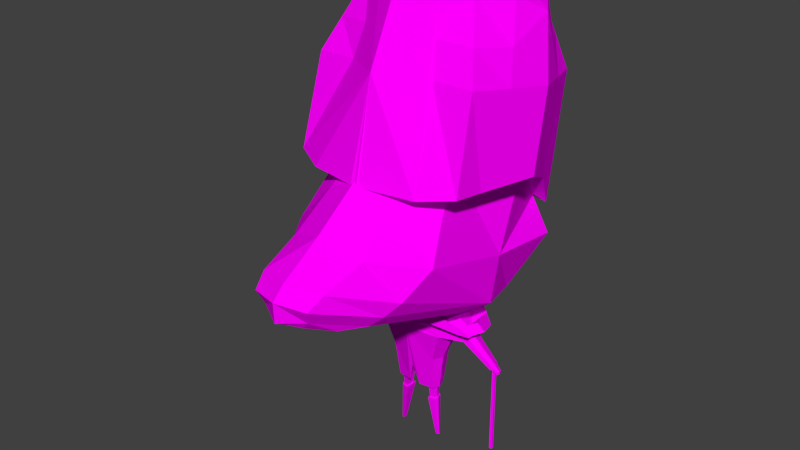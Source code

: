 # Source: nose1.blend  (saved by Blender 2.77.0; exported with 4.5.12 LTS)
import bpy
from mathutils import Matrix  # noqa: F401  (used for matrix-valued properties, if any)

bpy.ops.wm.read_factory_settings(use_empty=True)
scene = bpy.context.scene
scene.name = 'Scene'

# ---- collections
col_collection_1 = bpy.data.collections.new('Collection 1'); scene.collection.children.link(col_collection_1)

# ---- images (referenced by path relative to the original .blend; pixels are not part of the script)
import os
ASSET_DIR = os.environ.get("B2B_ASSET_DIR", "")  # directory of the original .blend (textures are referenced by path, not embedded)
HERE = os.path.dirname(os.path.abspath(__file__))  # packed textures are extracted next to this script under _unpacked/

def load_image(name, relpath, width, height, colorspace="sRGB"):
    """Load a texture the original file referenced (path relative to the .blend, or extracted next to this script)."""
    p = next((c for c in (os.path.join(HERE, relpath), os.path.join(ASSET_DIR, relpath)) if relpath and os.path.exists(c)), "")
    if p:
        img = bpy.data.images.load(p, check_existing=True)
        img.name = name
    else:  # same state as the original file: an image datablock whose file is absent (Cycles renders it pink)
        img = bpy.data.images.new(name, width, height)
        img.source = "FILE"
        img.filepath = "//" + (relpath or name)
    img.colorspace_settings.name = colorspace
    return img
img_ao = load_image('ao', '', 1024, 1024, 'sRGB')
img_colorpalette_jpg_001 = load_image('colorPalette.jpg.001', 'colorPalette.jpg', 1024, 1024, 'sRGB')

# ---- materials (node trees are filled in below, after node groups)
mat_material = bpy.data.materials.new('Material')
mat_material.alpha_threshold = 0.0
mat_material.roughness = 0.5
mat_material.line_color = (0.0, 0.0, 0.0, 1.0)

# ---- material node trees
mat_material.use_nodes = True; mat_material.node_tree.nodes.clear()
_N = mat_material.node_tree.nodes; _L = mat_material.node_tree.links
n0 = _N.new('ShaderNodeOutputMaterial'); n0.name = 'Material Output'; n0.location = (300, 300)
n1 = _N.new('ShaderNodeBsdfDiffuse'); n1.name = 'Diffuse BSDF'; n1.location = (10, 300)
n2 = _N.new('ShaderNodeTexImage'); n2.name = 'Image Texture.001'; n2.location = (706, 98)
n2.width = 140
n2.image = img_ao
n3 = _N.new('ShaderNodeTexImage'); n3.name = 'Image Texture'; n3.location = (335, 105)
n3.width = 140
n3.image = img_colorpalette_jpg_001
n4 = _N.new('ShaderNodeTexCoord'); n4.name = 'Texture Coordinate'; n4.location = (-143, 138)
_L.new(n1.outputs[0], n0.inputs[0])
_L.new(n4.outputs[2], n3.inputs[0])
_L.new(n3.outputs[0], n1.inputs[0])
n0.is_active_output = True

# ---- world
world_world = bpy.data.worlds.new('World'); scene.world = world_world
world_world.color = (0.05088, 0.05088, 0.05088)
world_world.use_sun_shadow = False
world_world.sun_shadow_jitter_overblur = 0.0
world_world.cycles.sampling_method = 'NONE'
world_world.cycles.sample_map_resolution = 256

# ---- meshes
me_cube = bpy.data.meshes.new('Cube')
me_cube.from_pydata([(-1.373, 0.913, 0.7769), (-1.35, 0.6443, 3.525), (0.8332, 1.135, 1.677), (0.05213, 0.7268, 3.731), (-1.585, 0.9568, 2.504), (-1.648, -0.06947, 0.7536), (-0.658, 1.217, 3.478), (0.5266, 1.081, 2.839), (-0.3063, 1.384, 1.643), (1.23, -0.0668, 1.648), (-0.3145, -0.07603, 1.663), (-0.5471, 1.35, 2.672), (-1.748, -0.1235, 2.526), (-0.3183, 1.01, 3.694), (0.4316, 1.171, 1.637), (-0.01025, 1.215, 2.756), (-0.9833, 1.091, 1.315), (-1.019, 0.9688, 3.591), (-0.8425, -0.105, 1.495), (-1.066, 1.153, 2.6), (-1.512, 0.2784, 3.535), (1.061, 0.7251, 1.626), (-1.511, 0.3505, 0.7635), (0.2458, 0.3819, 3.794), (-0.7012, 0.606, 4.017), (-0.3503, 0.6207, 1.627), (0.5554, 0.5454, 2.857), (-1.556, 0.4213, 2.535), (-0.2342, 0.5128, 3.941), (0.2477, 0.5401, 1.665), (-0.9209, 0.478, 1.216), (-1.113, 0.4611, 3.812), (-1.48, 0.8173, 2.972), (0.3152, 0.923, 3.236), (-0.5965, 1.291, 3.031), (-1.72, -0.1056, 3.017), (-0.1475, 1.124, 3.174), (-1.045, 1.071, 3.041), (-1.537, 0.3575, 2.987), (0.4175, 0.4726, 3.275), (1.616, 0.7488, 0.4105), (-0.7928, 0.7659, -0.2522), (0.3004, 0.7161, 1.8), (-1.324, 0.74, 0.8401), (-0.06895, 1.022, -0.07327), (1.059, 0.9989, 0.8705), (-1.304, 1.011, 0.3986), (-0.7182, 0.9799, 1.698), (-0.2403, 1.008, 0.5156), (0.7072, 0.8566, 1.372), (2.436, 0.3717, 0.6993), (1.451, 0.8756, 0.5651), (0.4764, 0.3417, 1.994), (1.67, 0.4943, 1.041), (1.048, 0.4177, 1.532), (2.232, 0.4335, 0.8477), (2.36, 0.3037, 0.5116), (1.701, 0.6067, 0.2795), (0.3464, 0.8264, -0.1093), (2.342, 0.2125, 0.4063), (2.471, 0.04607, 0.4489), (2.022, 0.4187, 0.2949), (1.327, 0.5647, 0.209), (-0.4549, 0.4172, -0.5526), (-0.07153, 0.5529, -0.4579), (2.19, 0.1541, 0.8433), (1.9, 0.3619, 0.6695), (1.294, 0.5133, 0.3521), (-0.1591, 0.1324, -1.268), (0.1485, 0.4492, -0.477), (-0.2605, 0.265, -1.124), (-0.01572, 0.353, -1.122), (0.1248, 0.2866, -1.123), (-0.1331, 0.2345, -1.265), (-0.03313, 0.2705, -1.264), (-0.00378, 0.1324, -1.268), (0.04785, 0.1323, -1.268), (0.02426, 0.2434, -1.265), (-0.06273, 0.2564, -2.404), (-0.0582, 0.2785, -2.403), (-0.04074, 0.2863, -2.403), (-0.03562, 0.2564, -2.404), (-0.02747, 0.2569, -2.404), (-0.03159, 0.281, -2.404), (-0.04004, 0.5279, -0.6791), (0.1908, 0.4191, -0.6953), (-0.4424, 0.385, -0.7571), (-0.07729, 0.7608, -0.625), (-0.238, 0.7039, -0.6647), (-0.06409, 0.7503, -0.7177), (0.01492, 0.7174, -0.633), (-0.2327, 0.6904, -0.7504), (0.03268, 0.7047, -0.7245), (0.01017, 0.1697, -1.824), (-0.02028, 0.1697, -1.824), (-0.0376, 0.2512, -1.822), (-0.003744, 0.2352, -1.823), (-0.1119, 0.1698, -1.824), (-0.09658, 0.23, -1.823), (-0.1795, 0.2404, -1.194), (-0.2186, 0.05382, -1.188), (0.05881, 0.2538, -1.194), (-0.02809, 0.2949, -1.193), (0.01651, 0.05378, -1.233), (0.09472, 0.05377, -1.188), (-0.2259, 0.2463, -1.336), (-0.02304, 0.3192, -1.334), (0.09337, 0.2642, -1.335), (-0.2186, 0.05382, -1.617), (-0.02809, 0.2949, -1.621), (0.09472, 0.05377, -1.617), (-0.1795, 0.2404, -1.622), (0.05881, 0.2538, -1.622), (-0.05086, 1.134, -0.9821), (0.004629, 1.108, -0.986), (-0.1506, 1.107, -0.9517), (-0.1475, 1.1, -1.001), (-0.00555, 1.115, -0.9335), (-0.05842, 1.14, -0.9289), (-0.05445, 1.142, -0.9861), (-0.05206, 1.212, -1.034), (-0.05667, 1.215, -1.001), (-0.1128, 1.195, -1.015), (-0.02445, 1.2, -1.004), (-0.111, 1.191, -1.045), (-0.01824, 1.196, -1.036), (-0.1286, 1.122, -0.9635), (-0.01317, 1.123, -0.989), (-0.1264, 1.117, -1.0), (-0.02074, 1.128, -0.9499), (-0.06008, 1.147, -0.9465), (-0.1213, 0.2402, -1.822), (-0.06644, 0.2845, -2.402), (-0.07308, 0.2521, -2.403), (-0.04085, 0.296, -2.402), (-0.03334, 0.252, -2.403), (-0.02013, 0.252, -2.403), (-0.02617, 0.2873, -2.402), (0.01475, 0.2479, -1.822), (-0.009491, 0.1519, -1.824), (-0.1438, 0.152, -1.824), (0.03515, 0.1519, -1.824), (-0.03487, 0.2713, -1.821), (-0.4498, 0.4041, -0.6357), (0.1657, 0.437, -0.5657), (-0.2359, 0.6984, -0.6996), (0.02214, 0.7122, -0.6702), (-0.001411, 1.112, -0.9549), (-0.1493, 1.104, -0.9717), (-0.05479, 1.214, -1.015), (-0.1121, 1.193, -1.028), (-0.02192, 1.198, -1.017), (-0.01766, 1.126, -0.9658), (-0.1277, 1.12, -0.9783), (-0.05631, 0.6784, -0.7052), (0.08384, 0.6123, -0.7151), (-0.3082, 0.6111, -0.6285), (-0.3005, 0.5916, -0.7526), (0.05813, 0.6306, -0.5825), (-0.07542, 0.6935, -0.5709), (0.06858, 0.6232, -0.6364), (-0.3051, 0.6032, -0.6789), (-0.6891, 0.3834, -0.3766), (0.3443, 0.4383, -0.247), (-0.6803, 0.361, -0.5189), (-0.04232, 0.9718, -0.5005), (-0.3175, 0.8744, -0.5685), (0.1156, 0.8975, -0.5142), (-0.4076, 0.7552, -0.6282), (-0.4377, 0.7156, -0.5064), (0.1896, 0.7489, -0.4278), (0.3738, 0.4173, -0.399), (0.1791, 0.8887, -0.5189), (0.2075, 0.7362, -0.5201), (-0.4743, 0.702, -0.5928), (-0.03913, 0.8566, -0.4079), (-1.373, -0.9627, 0.7769), (-1.35, -0.6939, 3.525), (0.8332, -1.185, 1.677), (0.05213, -0.7764, 3.731), (-1.685, -0.0248, 3.597), (-1.585, -1.006, 2.504), (-1.648, 0.01987, 0.7536), (-0.658, -1.266, 3.478), (0.5266, -1.13, 2.839), (-0.3063, -1.434, 1.643), (0.4265, -0.0248, 3.916), (1.23, 0.01719, 1.648), (-0.6776, -0.0248, 4.079), (-0.3145, 0.02642, 1.663), (0.9099, -0.0248, 2.914), (-0.5471, -1.4, 2.672), (-1.748, 0.07389, 2.526), (-0.3183, -1.06, 3.694), (0.4316, -1.221, 1.637), (-0.1344, -0.0248, 4.056), (0.2133, -0.0248, 1.733), (-0.01025, -1.265, 2.756), (-0.9833, -1.14, 1.315), (-1.019, -1.018, 3.591), (-1.19, -0.0248, 3.897), (-0.8425, 0.05535, 1.495), (-1.066, -1.203, 2.6), (-1.512, -0.328, 3.535), (1.061, -0.7747, 1.626), (-1.511, -0.4001, 0.7635), (0.2458, -0.4315, 3.794), (-0.7012, -0.6556, 4.017), (-0.3503, -0.6703, 1.627), (0.5554, -0.595, 2.857), (-1.556, -0.4709, 2.535), (-0.2342, -0.5624, 3.941), (0.2477, -0.5897, 1.665), (-0.9209, -0.5276, 1.216), (-1.113, -0.5107, 3.812), (-1.48, -0.8669, 2.972), (0.3152, -0.9726, 3.236), (0.6946, -0.0248, 3.36), (-0.5965, -1.34, 3.031), (-1.72, 0.05599, 3.017), (-0.1475, -1.174, 3.174), (-1.045, -1.121, 3.041), (-1.537, -0.4071, 2.987), (0.4175, -0.5222, 3.275), (1.616, -0.7984, 0.4105), (-0.7928, -0.8155, -0.2522), (0.3004, -0.7657, 1.8), (-1.324, -0.7896, 0.8401), (2.559, -0.0248, 0.7358), (-0.06895, -1.072, -0.07327), (1.059, -1.048, 0.8705), (-0.9806, -0.0248, -0.504), (-1.304, -1.061, 0.3986), (0.5165, -0.0248, 2.127), (-0.7182, -1.03, 1.698), (-1.659, -0.0248, 0.8083), (-0.2403, -1.058, 0.5156), (-1.317, -0.0248, 0.4132), (1.827, -0.0248, 1.253), (-0.6813, -0.0248, 1.678), (0.7072, -0.9062, 1.372), (2.436, -0.4213, 0.6993), (1.451, -0.9252, 0.5651), (0.4764, -0.3913, 1.994), (1.67, -0.5439, 1.041), (2.384, -0.0248, 0.9011), (1.117, -0.0248, 1.771), (1.048, -0.4673, 1.532), (2.232, -0.4831, 0.8477), (2.36, -0.3533, 0.5116), (2.546, -0.0248, 0.4665), (1.701, -0.6563, 0.2795), (0.3464, -0.876, -0.1093), (0.5173, -0.0248, -0.05784), (2.342, -0.2621, 0.4063), (2.471, -0.09568, 0.4489), (2.022, -0.4683, 0.2949), (1.327, -0.6143, 0.209), (-0.4549, -0.4668, -0.5526), (-0.07153, -0.6025, -0.4579), (2.19, -0.2037, 0.8433), (2.306, -0.0248, 0.9103), (1.9, -0.4115, 0.6695), (1.294, -0.5629, 0.3521), (1.369, -0.0248, 0.3907), (-0.5542, -0.0248, -0.6781), (-0.1591, -0.182, -1.268), (0.2392, -0.0248, -0.5842), (0.1485, -0.4988, -0.477), (-0.3236, -0.0248, -1.107), (-0.2605, -0.3146, -1.124), (-0.01572, -0.4026, -1.122), (0.03679, -0.0248, -1.199), (0.183, -0.0248, -1.107), (0.1248, -0.3362, -1.123), (-0.1331, -0.2841, -1.265), (-0.03313, -0.3201, -1.264), (-0.00378, -0.182, -1.268), (0.04785, -0.1819, -1.268), (0.02426, -0.293, -1.265), (-0.06273, -0.306, -2.404), (-0.0582, -0.3281, -2.403), (-0.04074, -0.3359, -2.403), (-0.03562, -0.306, -2.404), (-0.02747, -0.3065, -2.404), (-0.03159, -0.3306, -2.404), (-0.04004, -0.5776, -0.6791), (0.1908, -0.4687, -0.6953), (0.2861, -0.0248, -0.6633), (-0.4424, -0.4346, -0.7571), (-0.5465, -0.0248, -0.8558), (-0.07729, -0.8104, -0.625), (-0.238, -0.7535, -0.6647), (-0.06409, -0.8, -0.7177), (0.01492, -0.767, -0.633), (-0.2327, -0.74, -0.7504), (0.03268, -0.7543, -0.7245), (0.01017, -0.2193, -1.824), (-0.02028, -0.2193, -1.824), (-0.0376, -0.3008, -1.822), (-0.003744, -0.2848, -1.823), (-0.1119, -0.2194, -1.824), (-0.09658, -0.2796, -1.823), (-0.1795, -0.29, -1.194), (-0.2186, -0.1034, -1.188), (0.05881, -0.3034, -1.194), (-0.02809, -0.3445, -1.193), (0.01651, -0.1034, -1.233), (0.09472, -0.1034, -1.188), (-0.2781, -0.0248, -1.322), (-0.2259, -0.2959, -1.336), (-0.02304, -0.3688, -1.334), (0.1416, -0.0248, -1.322), (0.09337, -0.3138, -1.335), (-0.2186, -0.1034, -1.617), (-0.02809, -0.3445, -1.621), (0.09472, -0.1034, -1.617), (-0.1795, -0.29, -1.622), (0.05881, -0.3034, -1.622), (-0.05086, -1.184, -0.9821), (0.004629, -1.158, -0.986), (-0.1506, -1.157, -0.9517), (-0.1475, -1.149, -1.001), (-0.00555, -1.165, -0.9335), (-0.05842, -1.19, -0.9289), (-0.05445, -1.192, -0.9861), (-0.05206, -1.261, -1.034), (-0.05667, -1.265, -1.001), (-0.1128, -1.245, -1.015), (-0.02445, -1.25, -1.004), (-0.111, -1.24, -1.045), (-0.01824, -1.245, -1.036), (-0.1286, -1.172, -0.9635), (-0.01317, -1.172, -0.989), (-0.1264, -1.166, -1.0), (-0.02074, -1.178, -0.9499), (-0.06008, -1.196, -0.9465), (-0.1213, -0.2898, -1.822), (-0.06644, -0.3341, -2.402), (-0.07308, -0.3017, -2.403), (-0.04085, -0.3456, -2.402), (-0.03334, -0.3016, -2.403), (-0.02013, -0.3016, -2.403), (-0.02617, -0.3369, -2.402), (0.01475, -0.2975, -1.822), (-0.009491, -0.2015, -1.824), (-0.1438, -0.2016, -1.824), (0.03515, -0.2015, -1.824), (-0.03487, -0.3209, -1.821), (0.2582, -0.0248, -0.6163), (-0.4498, -0.4537, -0.6357), (0.1657, -0.4866, -0.5657), (-0.5511, -0.0248, -0.7503), (-0.2359, -0.748, -0.6996), (0.02214, -0.7618, -0.6702), (-0.001411, -1.162, -0.9549), (-0.1493, -1.154, -0.9717), (-0.05479, -1.263, -1.015), (-0.1121, -1.243, -1.028), (-0.02192, -1.248, -1.017), (-0.01766, -1.175, -0.9658), (-0.1277, -1.17, -0.9783), (-0.05631, -0.728, -0.7052), (0.08384, -0.6619, -0.7151), (-0.3082, -0.6607, -0.6285), (-0.3005, -0.6412, -0.7526), (0.05813, -0.6802, -0.5825), (-0.07542, -0.7431, -0.5709), (0.06858, -0.6728, -0.6364), (-0.3051, -0.6528, -0.6789), (-0.8591, -0.0248, -0.5915), (-0.6891, -0.433, -0.3766), (0.4996, -0.0248, -0.3475), (0.3443, -0.4879, -0.247), (0.5323, -0.0248, -0.4856), (-0.6803, -0.4106, -0.5189), (-0.04232, -1.021, -0.5005), (-0.3175, -0.924, -0.5685), (0.1156, -0.9471, -0.5142), (-0.4076, -0.8048, -0.6282), (-0.4377, -0.7652, -0.5064), (0.1896, -0.7985, -0.4278), (0.3738, -0.4669, -0.399), (-0.8537, -0.0248, -0.7152), (0.1791, -0.9383, -0.5189), (0.2075, -0.7858, -0.5201), (-0.4743, -0.7516, -0.5928), (-0.03913, -0.9062, -0.4079), (0.1522, 1.267, -2.013), (-0.09287, 1.1, -0.9426), (0.1501, 1.304, -2.01), (-0.09503, 1.137, -0.9399), (0.1892, 1.269, -2.009), (-0.05595, 1.101, -0.9382), (0.187, 1.306, -2.006), (-0.0581, 1.139, -0.9355)], [], [(27, 4, 0), (7, 2, 14), (29, 14, 2), (31, 17, 1), (13, 6, 24), (16, 8, 25), (190, 9, 21), (217, 190, 26), (19, 11, 8), (34, 11, 19), (33, 7, 15), (32, 4, 27), (34, 36, 15), (3, 13, 28), (25, 8, 14), (15, 14, 8), (32, 37, 19), (4, 19, 16), (0, 16, 30), (24, 6, 17), (188, 24, 31), (22, 30, 18), (10, 25, 29), (23, 28, 195), (38, 27, 12), (33, 39, 26), (26, 21, 2), (18, 30, 25), (28, 24, 188), (200, 31, 20), (29, 21, 9), (12, 27, 22), (3, 23, 39), (20, 38, 35), (1, 17, 37), (6, 13, 36), (1, 32, 38), (3, 33, 36), (6, 34, 37), (23, 186, 217), (237, 235, 43), (48, 44, 41), (48, 46, 43), (49, 48, 42), (51, 44, 45), (237, 46, 41), (55, 53, 238), (52, 233, 246), (239, 233, 52), (43, 235, 239), (58, 69, 64), (40, 50, 56), (54, 246, 238), (45, 49, 54), (42, 52, 54), (50, 55, 245), (40, 51, 55), (51, 45, 53), (253, 267, 69), (40, 57, 58), (228, 250, 56), (56, 250, 60), (56, 59, 61), (62, 67, 58), (57, 61, 62), (84, 71, 70), (65, 264, 66), (60, 261, 65), (59, 65, 66), (61, 66, 67), (67, 264, 253), (85, 72, 71), (231, 41, 63), (41, 44, 64), (102, 101, 77), (99, 73, 68), (288, 273, 72), (290, 86, 70), (93, 141, 138), (82, 136, 135), (103, 100, 68), (102, 74, 73), (103, 75, 76), (101, 104, 76), (81, 78, 79), (81, 80, 83), (97, 98, 131), (78, 81, 135), (80, 134, 137), (97, 140, 139), (352, 143, 86), (349, 288, 85), (87, 165, 167), (154, 89, 92), (77, 76, 93), (75, 68, 97), (160, 155, 92), (154, 157, 91), (265, 63, 162), (87, 88, 166), (148, 115, 126), (118, 130, 126), (114, 127, 152), (113, 119, 127), (118, 117, 129), (113, 116, 128), (100, 269, 309), (101, 102, 109), (272, 269, 100), (99, 100, 108), (107, 312, 110), (106, 109, 111), (105, 111, 108), (106, 107, 112), (70, 105, 309), (99, 111, 109), (72, 273, 312), (71, 106, 105), (71, 72, 107), (101, 112, 110), (87, 118, 115), (87, 90, 117), (92, 114, 147), (89, 91, 116), (89, 113, 114), (145, 88, 115), (153, 126, 122), (119, 120, 125), (151, 125, 120), (150, 149, 120), (119, 128, 124), (127, 125, 151), (130, 129, 123), (130, 121, 122), (75, 94, 93), (74, 95, 98), (73, 98, 97), (74, 77, 96), (142, 138, 137), (131, 132, 133), (142, 134, 132), (139, 135, 136), (138, 141, 136), (139, 140, 133), (96, 138, 142), (78, 133, 132), (93, 94, 139), (82, 83, 137), (79, 132, 134), (98, 95, 142), (152, 151, 123), (122, 121, 149), (123, 151, 149), (128, 153, 150), (91, 145, 148), (146, 147, 117), (147, 152, 129), (116, 148, 153), (143, 164, 174), (161, 145, 91), (352, 383, 164), (144, 160, 173), (143, 161, 157), (349, 144, 171), (64, 159, 156), (64, 69, 158), (84, 86, 157), (144, 85, 155), (84, 154, 155), (267, 372, 163), (169, 166, 168), (175, 170, 167), (175, 165, 166), (170, 173, 172), (372, 374, 171), (370, 162, 164), (171, 173, 170), (164, 162, 169), (63, 156, 169), (90, 167, 172), (69, 163, 170), (159, 175, 169), (88, 145, 168), (146, 172, 173), (158, 170, 175), (161, 174, 168), (210, 205, 176), (194, 178, 184), (212, 204, 178), (214, 203, 177), (207, 183, 193), (208, 185, 198), (204, 187, 190), (209, 190, 217), (202, 198, 185), (202, 191, 218), (197, 184, 216), (210, 181, 215), (218, 191, 197), (211, 193, 179), (208, 212, 194), (185, 194, 197), (215, 181, 202), (181, 176, 198), (213, 198, 176), (207, 214, 199), (188, 200, 214), (201, 213, 205), (189, 196, 212), (195, 211, 206), (192, 210, 222), (216, 184, 209), (178, 204, 209), (201, 189, 208), (188, 207, 211), (200, 180, 203), (187, 204, 212), (192, 182, 205), (179, 216, 223), (219, 222, 203), (177, 215, 221), (183, 218, 220), (222, 215, 177), (220, 216, 179), (221, 218, 183), (206, 223, 217), (237, 232, 227), (236, 232, 225), (227, 232, 236), (236, 230, 240), (229, 224, 242), (225, 232, 237), (248, 245, 238), (246, 233, 243), (243, 239, 226), (239, 235, 227), (259, 268, 252), (224, 251, 249), (238, 246, 247), (230, 244, 247), (247, 243, 226), (241, 228, 245), (224, 241, 248), (242, 248, 244), (268, 267, 253), (252, 251, 224), (249, 250, 228), (249, 254, 255), (256, 254, 249), (257, 252, 263), (257, 256, 251), (270, 271, 286), (264, 261, 260), (260, 261, 255), (262, 260, 254), (263, 262, 256), (253, 264, 263), (271, 274, 287), (231, 265, 258), (225, 258, 259), (306, 276, 279), (266, 275, 303), (274, 273, 288), (290, 269, 270), (344, 347, 297), (341, 342, 284), (307, 277, 266), (275, 276, 306), (278, 277, 307), (305, 279, 278), (281, 280, 283), (283, 284, 285), (301, 346, 337), (280, 339, 341), (343, 340, 282), (345, 346, 301), (352, 290, 289), (287, 288, 349), (378, 376, 291), (296, 293, 362), (279, 300, 297), (277, 298, 301), (368, 354, 296), (362, 293, 295), (265, 370, 371), (291, 376, 377), (356, 361, 332), (332, 336, 324), (360, 333, 320), (333, 325, 319), (324, 336, 335), (319, 325, 334), (304, 314, 309), (305, 318, 315), (272, 307, 304), (303, 317, 314), (313, 318, 316), (317, 315, 311), (314, 317, 310), (311, 315, 318), (309, 310, 270), (315, 317, 303), (274, 313, 312), (310, 311, 271), (271, 311, 313), (316, 318, 305), (321, 324, 291), (291, 324, 323), (355, 320, 296), (293, 319, 322), (320, 319, 293), (353, 356, 321), (361, 358, 328), (331, 326, 325), (326, 331, 359), (358, 330, 326), (325, 326, 330), (359, 331, 333), (336, 327, 329), (328, 327, 336), (297, 298, 277), (302, 299, 276), (301, 302, 275), (276, 299, 300), (348, 340, 343), (339, 338, 337), (338, 340, 348), (342, 341, 345), (344, 343, 342), (345, 341, 339), (348, 344, 300), (338, 339, 280), (297, 347, 345), (284, 342, 343), (340, 338, 281), (302, 337, 348), (329, 359, 360), (328, 358, 357), (357, 359, 329), (334, 330, 358), (295, 322, 356), (323, 355, 354), (335, 360, 355), (322, 334, 361), (386, 375, 350), (295, 353, 369), (375, 383, 352), (351, 382, 385), (365, 369, 350), (349, 374, 382), (364, 367, 259), (259, 367, 366), (286, 362, 365), (351, 368, 363), (363, 362, 286), (373, 372, 267), (379, 377, 380), (387, 376, 378), (377, 376, 387), (381, 378, 384), (382, 374, 372), (370, 383, 375), (381, 385, 382), (375, 386, 380), (258, 371, 380), (384, 378, 294), (381, 373, 268), (380, 387, 367), (292, 377, 379), (385, 384, 354), (387, 381, 366), (379, 386, 369), (391, 390, 388), (395, 394, 390), (395, 393, 392), (393, 389, 388), (388, 390, 394), (395, 391, 389), (22, 27, 0), (15, 7, 14), (21, 29, 2), (20, 31, 1), (28, 13, 24), (30, 16, 25), (26, 190, 21), (39, 217, 26), (16, 19, 8), (37, 34, 19), (36, 33, 15), (38, 32, 27), (11, 34, 15), (23, 3, 28), (29, 25, 14), (11, 15, 8), (4, 32, 19), (0, 4, 16), (22, 0, 30), (31, 24, 17), (200, 188, 31), (5, 22, 18), (196, 10, 29), (186, 23, 195), (35, 38, 12), (7, 33, 26), (7, 26, 2), (10, 18, 25), (195, 28, 188), (180, 200, 20), (196, 29, 9), (5, 12, 22), (33, 3, 39), (180, 20, 35), (32, 1, 37), (34, 6, 36), (20, 1, 38), (13, 3, 36), (17, 6, 37), (39, 23, 217), (46, 237, 43), (46, 48, 41), (47, 48, 43), (47, 42, 48), (49, 45, 48), (48, 45, 44), (51, 40, 44), (231, 237, 41), (245, 55, 238), (54, 52, 246), (52, 42, 239), (47, 239, 42), (47, 43, 239), (44, 58, 64), (57, 40, 56), (53, 54, 238), (53, 45, 54), (49, 42, 54), (228, 50, 245), (50, 40, 55), (55, 51, 53), (58, 253, 69), (44, 40, 58), (50, 228, 56), (59, 56, 60), (57, 56, 61), (58, 57, 62), (86, 84, 70), (67, 66, 264), (65, 261, 264), (59, 60, 65), (61, 59, 66), (62, 61, 67), (58, 67, 253), (84, 85, 71), (265, 231, 63), (63, 41, 64), (74, 102, 77), (100, 99, 68), (85, 288, 72), (269, 290, 70), (96, 93, 138), (81, 82, 135), (75, 103, 68), (99, 102, 73), (104, 103, 76), (77, 101, 76), (80, 81, 79), (82, 81, 83), (140, 97, 131), (133, 78, 135), (83, 80, 137), (94, 97, 139), (290, 352, 86), (144, 349, 85), (90, 87, 167), (155, 154, 92), (96, 77, 93), (94, 75, 97), (146, 160, 92), (89, 154, 91), (370, 265, 162), (165, 87, 166), (153, 148, 126), (115, 118, 126), (147, 114, 152), (114, 113, 127), (130, 118, 129), (119, 113, 128), (108, 100, 309), (112, 101, 109), (103, 272, 100), (111, 99, 108), (112, 107, 110), (105, 106, 111), (309, 105, 108), (109, 106, 112), (269, 70, 309), (102, 99, 109), (107, 72, 312), (70, 71, 105), (106, 71, 107), (104, 101, 110), (88, 87, 115), (118, 87, 117), (146, 92, 147), (113, 89, 116), (92, 89, 114), (148, 145, 115), (150, 153, 122), (127, 119, 125), (149, 151, 120), (124, 150, 120), (120, 119, 124), (152, 127, 151), (121, 130, 123), (126, 130, 122), (76, 75, 93), (73, 74, 98), (68, 73, 97), (95, 74, 96), (134, 142, 137), (140, 131, 133), (131, 142, 132), (141, 139, 136), (137, 138, 136), (135, 139, 133), (95, 96, 142), (79, 78, 132), (141, 93, 139), (136, 82, 137), (80, 79, 134), (131, 98, 142), (129, 152, 123), (150, 122, 149), (121, 123, 149), (124, 128, 150), (116, 91, 148), (90, 146, 117), (117, 147, 129), (128, 116, 153), (161, 143, 174), (157, 161, 91), (143, 352, 164), (171, 144, 173), (86, 143, 157), (374, 349, 171), (63, 64, 156), (159, 64, 158), (154, 84, 157), (160, 144, 155), (85, 84, 155), (69, 267, 163), (174, 169, 168), (165, 175, 167), (169, 175, 166), (167, 170, 172), (163, 372, 171), (383, 370, 164), (163, 171, 170), (174, 164, 169), (162, 63, 169), (146, 90, 172), (158, 69, 170), (156, 159, 169), (166, 88, 168), (160, 146, 173), (159, 158, 175), (145, 161, 168), (181, 210, 176), (197, 194, 184), (194, 212, 178), (199, 214, 177), (211, 207, 193), (213, 208, 198), (209, 204, 190), (223, 209, 217), (191, 202, 185), (221, 202, 218), (220, 197, 216), (222, 210, 215), (220, 218, 197), (206, 211, 179), (185, 208, 194), (191, 185, 197), (221, 215, 202), (202, 181, 198), (205, 213, 176), (183, 207, 199), (207, 188, 214), (182, 201, 205), (208, 189, 212), (186, 195, 206), (219, 192, 222), (223, 216, 209), (184, 178, 209), (213, 201, 208), (195, 188, 211), (214, 200, 203), (196, 187, 212), (210, 192, 205), (206, 179, 223), (180, 219, 203), (199, 177, 221), (193, 183, 220), (203, 222, 177), (193, 220, 179), (199, 221, 183), (186, 206, 217), (235, 237, 227), (229, 236, 225), (234, 227, 236), (240, 226, 236), (234, 236, 226), (242, 230, 229), (236, 229, 230), (231, 225, 237), (244, 248, 238), (247, 246, 243), (234, 226, 239), (243, 233, 239), (234, 239, 227), (229, 259, 252), (241, 224, 249), (244, 238, 247), (240, 230, 247), (240, 247, 226), (248, 241, 245), (242, 224, 248), (230, 242, 244), (252, 268, 253), (229, 252, 224), (241, 249, 228), (250, 249, 255), (251, 256, 249), (252, 257, 251), (289, 270, 286), (260, 262, 264), (263, 264, 262), (254, 260, 255), (256, 262, 254), (257, 263, 256), (252, 253, 263), (286, 271, 287), (225, 231, 258), (229, 225, 259), (305, 306, 279), (304, 266, 303), (287, 274, 288), (289, 290, 270), (300, 344, 297), (283, 341, 284), (304, 307, 266), (303, 275, 306), (308, 278, 307), (308, 305, 278), (282, 281, 283), (282, 283, 285), (302, 301, 337), (283, 280, 341), (285, 343, 282), (298, 345, 301), (350, 352, 289), (351, 287, 349), (294, 378, 291), (363, 296, 362), (278, 279, 297), (266, 277, 301), (363, 368, 296), (365, 362, 295), (258, 265, 371), (292, 291, 377), (321, 356, 332), (321, 332, 324), (355, 360, 320), (320, 333, 319), (323, 324, 335), (322, 319, 334), (269, 304, 309), (306, 305, 315), (269, 272, 304), (304, 303, 314), (312, 313, 316), (310, 317, 311), (309, 314, 310), (313, 311, 318), (269, 309, 270), (306, 315, 303), (273, 274, 312), (270, 310, 271), (274, 271, 313), (308, 316, 305), (292, 321, 291), (294, 291, 323), (354, 355, 296), (295, 293, 322), (296, 320, 293), (292, 353, 321), (332, 361, 328), (333, 331, 325), (357, 326, 359), (357, 358, 326), (334, 325, 330), (360, 359, 333), (335, 336, 329), (332, 328, 336), (278, 297, 277), (275, 302, 276), (266, 301, 275), (279, 276, 300), (344, 348, 343), (346, 339, 337), (337, 338, 348), (347, 342, 345), (347, 344, 342), (346, 345, 339), (299, 348, 300), (281, 338, 280), (298, 297, 345), (285, 284, 343), (282, 340, 281), (299, 302, 348), (335, 329, 360), (327, 328, 357), (327, 357, 329), (361, 334, 358), (353, 295, 356), (294, 323, 354), (323, 335, 355), (356, 322, 361), (369, 386, 350), (365, 295, 369), (350, 375, 352), (368, 351, 385), (289, 365, 350), (351, 349, 382), (258, 364, 259), (268, 259, 366), (289, 286, 365), (287, 351, 363), (287, 363, 286), (268, 373, 267), (386, 379, 380), (381, 387, 378), (380, 377, 387), (385, 381, 384), (373, 382, 372), (371, 370, 375), (373, 381, 382), (371, 375, 380), (364, 258, 380), (354, 384, 294), (366, 381, 268), (364, 380, 367), (353, 292, 379), (368, 385, 354), (367, 387, 366), (353, 379, 369), (389, 391, 388), (391, 395, 390), (394, 395, 392), (392, 393, 388), (392, 388, 394), (393, 395, 389)])
_uv = me_cube.uv_layers.new(name='UVMap')
_uv.uv.foreach_set('vector', [0.9822, 0.02921, 0.9809, 0.02932, 0.981, 0.02223, 0.9882, 0.03105, 0.9882, 0.03706, 0.9867, 0.03643, 0.9851, 0.02682, 0.9834, 0.02655, 0.9837, 0.02355, 0.9805, 0.009134, 0.9814, 0.0105, 0.9801, 0.01051, 0.9901, 0.0241, 0.989, 0.02447, 0.9906, 0.02192, 0.9834, 0.03253, 0.9828, 0.02955, 0.9848, 0.02955, 0.9939, 0.02924, 0.9939, 0.03547, 0.9921, 0.03562, 0.9938, 0.02696, 0.9939, 0.02924, 0.9921, 0.02905, 0.9812, 0.01513, 0.9828, 0.01504, 0.9828, 0.01998, 0.9827, 0.01336, 0.9828, 0.01504, 0.9812, 0.01513, 0.9911, 0.02714, 0.9908, 0.02925, 0.9897, 0.02869, 0.9814, 0.03135, 0.9809, 0.02932, 0.9822, 0.02921, 0.9887, 0.0265, 0.9899, 0.02664, 0.9897, 0.02869, 0.9914, 0.02451, 0.9901, 0.0241, 0.9915, 0.02304, 0.9848, 0.02955, 0.9828, 0.02955, 0.9834, 0.02655, 0.9897, 0.02869, 0.9898, 0.03412, 0.9883, 0.03299, 0.9798, 0.01312, 0.9813, 0.01307, 0.9812, 0.01513, 0.9796, 0.01521, 0.9812, 0.01513, 0.9808, 0.02054, 0.9837, 0.03548, 0.9834, 0.03253, 0.9851, 0.03227, 0.9818, 0.008388, 0.9826, 0.01126, 0.9814, 0.0105, 0.981, 0.007595, 0.9818, 0.008388, 0.9805, 0.009134, 0.9852, 0.03498, 0.9851, 0.03227, 0.9867, 0.03202, 0.9867, 0.02955, 0.9848, 0.02955, 0.9851, 0.02682, 0.9925, 0.02448, 0.9915, 0.02304, 0.9929, 0.02249, 0.9791, 0.01273, 0.979, 0.01478, 0.9777, 0.01443, 0.9911, 0.02714, 0.9923, 0.02702, 0.9921, 0.02905, 0.9921, 0.02905, 0.9921, 0.03562, 0.991, 0.03546, 0.9867, 0.03202, 0.9851, 0.03227, 0.9848, 0.02955, 0.9915, 0.02304, 0.9906, 0.02192, 0.9922, 0.02141, 0.9796, 0.008284, 0.9805, 0.009134, 0.9792, 0.01019, 0.9851, 0.02682, 0.9852, 0.02406, 0.9867, 0.02233, 0.9777, 0.01443, 0.979, 0.01478, 0.9787, 0.02069, 0.9914, 0.02451, 0.9925, 0.02448, 0.9923, 0.02702, 0.9792, 0.01019, 0.9791, 0.01273, 0.978, 0.01224, 0.9801, 0.01051, 0.9814, 0.0105, 0.9813, 0.01307, 0.989, 0.02447, 0.9901, 0.0241, 0.9899, 0.02664, 0.9801, 0.01051, 0.9798, 0.01312, 0.9791, 0.01273, 0.9914, 0.02451, 0.9911, 0.02714, 0.9899, 0.02664, 0.9826, 0.01126, 0.9827, 0.01336, 0.9813, 0.01307, 0.9925, 0.02448, 0.9936, 0.02411, 0.9938, 0.02696, 0.6332, 0.6345, 0.6331, 0.6357, 0.6325, 0.6353, 0.6333, 0.6295, 0.6338, 0.6295, 0.6338, 0.6304, 0.6333, 0.6295, 0.6333, 0.6309, 0.6326, 0.6307, 0.6328, 0.6281, 0.6333, 0.6295, 0.6324, 0.6285, 0.6335, 0.6274, 0.6338, 0.6295, 0.6333, 0.6278, 0.6332, 0.6345, 0.6324, 0.6343, 0.6327, 0.6333, 0.6344, 0.6332, 0.6343, 0.6327, 0.6347, 0.6326, 0.6344, 0.6311, 0.6347, 0.631, 0.6347, 0.6317, 0.6355, 0.6352, 0.6355, 0.6368, 0.6352, 0.6367, 0.6349, 0.6342, 0.6355, 0.6339, 0.6355, 0.6352, 0.6315, 0.6323, 0.6312, 0.632, 0.6313, 0.6317, 0.6337, 0.6272, 0.6336, 0.6262, 0.6337, 0.6263, 0.6343, 0.6319, 0.6347, 0.6317, 0.6347, 0.6326, 0.6338, 0.6326, 0.6339, 0.6318, 0.6343, 0.6319, 0.6341, 0.6312, 0.6344, 0.6311, 0.6343, 0.6319, 0.6344, 0.6335, 0.6344, 0.6332, 0.6347, 0.6333, 0.6337, 0.6272, 0.6335, 0.6274, 0.6334, 0.6264, 0.6335, 0.6274, 0.6333, 0.6278, 0.6332, 0.627, 0.6309, 0.6327, 0.6309, 0.6322, 0.6312, 0.632, 0.6317, 0.634, 0.6315, 0.6341, 0.6315, 0.6323, 0.6347, 0.6336, 0.6347, 0.6338, 0.6344, 0.6337, 0.6359, 0.6364, 0.6359, 0.637, 0.6358, 0.6367, 0.6337, 0.6263, 0.6338, 0.6263, 0.6338, 0.6268, 0.6335, 0.6322, 0.6336, 0.6322, 0.6336, 0.6335, 0.6315, 0.6341, 0.6314, 0.6345, 0.6315, 0.6336, 0.6652, 0.55, 0.6625, 0.5464, 0.6639, 0.5437, 0.6313, 0.635, 0.6311, 0.6339, 0.6314, 0.6345, 0.6358, 0.6288, 0.6358, 0.6282, 0.6359, 0.6283, 0.6333, 0.631, 0.6336, 0.6309, 0.6336, 0.6313, 0.6333, 0.6314, 0.6336, 0.6313, 0.6336, 0.6322, 0.6314, 0.6336, 0.6311, 0.6339, 0.6309, 0.6327, 0.664, 0.5525, 0.6615, 0.5476, 0.6625, 0.5464, 0.6333, 0.6332, 0.6327, 0.6333, 0.6329, 0.6329, 0.6314, 0.6309, 0.6317, 0.6318, 0.6313, 0.6317, 0.6612, 0.5394, 0.6608, 0.5391, 0.6611, 0.5388, 0.6617, 0.5395, 0.6616, 0.5391, 0.6619, 0.5388, 0.6603, 0.5558, 0.659, 0.5492, 0.6615, 0.5476, 0.6673, 0.5394, 0.6673, 0.5459, 0.6639, 0.5437, 0.9775, 0.02648, 0.977, 0.02525, 0.9794, 0.02625, 0.9792, 0.02489, 0.9791, 0.02525, 0.9791, 0.0246, 0.6614, 0.5369, 0.6628, 0.539, 0.6619, 0.5388, 0.6612, 0.5394, 0.6613, 0.539, 0.6616, 0.5391, 0.6614, 0.5369, 0.6613, 0.5382, 0.6611, 0.5381, 0.6608, 0.5391, 0.6603, 0.537, 0.6611, 0.5381, 0.9792, 0.02448, 0.9792, 0.02315, 0.9796, 0.02337, 0.9792, 0.02448, 0.9798, 0.02423, 0.9797, 0.02468, 0.9775, 0.03249, 0.979, 0.03174, 0.9792, 0.03296, 0.9792, 0.02315, 0.9792, 0.02448, 0.9791, 0.0246, 0.9798, 0.02423, 0.98, 0.02423, 0.9798, 0.02495, 0.9775, 0.03249, 0.977, 0.03406, 0.977, 0.02745, 0.6682, 0.5397, 0.6681, 0.5466, 0.6673, 0.5459, 0.6608, 0.5573, 0.6603, 0.5558, 0.664, 0.5525, 0.6666, 0.5512, 0.6666, 0.5512, 0.6662, 0.5516, 0.6657, 0.5503, 0.6662, 0.5506, 0.666, 0.5512, 0.4338, 0.0774, 0.4305, 0.0774, 0.4314, 0.0528, 0.4261, 0.0528, 0.4305, 0.0528, 0.4292, 0.07738, 0.6654, 0.5526, 0.665, 0.5518, 0.666, 0.5512, 0.6657, 0.5503, 0.667, 0.5478, 0.6667, 0.5497, 0.6332, 0.6328, 0.6329, 0.6329, 0.6329, 0.6329, 0.6666, 0.5512, 0.667, 0.5499, 0.667, 0.5499, 0.6664, 0.5506, 0.6664, 0.5506, 0.6664, 0.5506, 0.6664, 0.5506, 0.6664, 0.5506, 0.6664, 0.5506, 0.6664, 0.5506, 0.6664, 0.5506, 0.6664, 0.5506, 0.6664, 0.5506, 0.6664, 0.5506, 0.6664, 0.5506, 0.6664, 0.5506, 0.6664, 0.5506, 0.6664, 0.5506, 0.6664, 0.5506, 0.6664, 0.5506, 0.6664, 0.5506, 0.6628, 0.539, 0.6641, 0.5395, 0.6627, 0.5407, 0.6608, 0.5391, 0.6612, 0.5394, 0.6608, 0.5419, 0.6617, 0.536, 0.6641, 0.5395, 0.6628, 0.539, 0.6617, 0.5395, 0.6628, 0.539, 0.662, 0.5413, 0.6607, 0.5451, 0.6585, 0.5462, 0.6588, 0.5419, 0.6615, 0.5444, 0.6608, 0.5419, 0.6615, 0.5417, 0.6594, 0.4993, 0.6698, 0.504, 0.6675, 0.5148, 0.6615, 0.5444, 0.6607, 0.5451, 0.6603, 0.542, 0.6639, 0.5437, 0.6625, 0.5429, 0.6627, 0.5407, 0.6617, 0.5395, 0.6615, 0.5417, 0.6608, 0.5419, 0.6615, 0.5476, 0.659, 0.5492, 0.6585, 0.5462, 0.6625, 0.5464, 0.6615, 0.5444, 0.6625, 0.5429, 0.6625, 0.5464, 0.6615, 0.5476, 0.6607, 0.5451, 0.6608, 0.5391, 0.6603, 0.542, 0.6588, 0.5419, 0.6666, 0.5512, 0.6664, 0.5506, 0.6664, 0.5506, 0.6666, 0.5512, 0.6662, 0.5516, 0.6664, 0.5506, 0.666, 0.5512, 0.6664, 0.5506, 0.6664, 0.5506, 0.6662, 0.5506, 0.6667, 0.5497, 0.6664, 0.5506, 0.6662, 0.5506, 0.6664, 0.5506, 0.6664, 0.5506, 0.6668, 0.5498, 0.667, 0.5499, 0.6664, 0.5506, 0.6325, 0.6323, 0.6325, 0.6323, 0.6324, 0.632, 0.6332, 0.6359, 0.6332, 0.6357, 0.6333, 0.6357, 0.6308, 0.632, 0.6309, 0.632, 0.6309, 0.632, 0.6308, 0.6321, 0.6308, 0.632, 0.6309, 0.632, 0.6359, 0.6275, 0.6358, 0.6275, 0.6358, 0.6272, 0.6312, 0.6364, 0.6314, 0.6367, 0.6314, 0.6367, 0.6312, 0.6365, 0.6312, 0.6364, 0.6313, 0.6367, 0.6358, 0.637, 0.6358, 0.6372, 0.6357, 0.6372, 0.4261, 0.0528, 0.4265, 0.07738, 0.4256, 0.07738, 0.4233, 0.05285, 0.4227, 0.07744, 0.4209, 0.07741, 0.4202, 0.0528, 0.4209, 0.07741, 0.4199, 0.07751, 0.4233, 0.05285, 0.4246, 0.05298, 0.4234, 0.07751, 0.9903, 0.01122, 0.9912, 0.0114, 0.99, 0.03401, 0.988, 0.01122, 0.9891, 0.03395, 0.9887, 0.03406, 0.9903, 0.01122, 0.9897, 0.03395, 0.9891, 0.03395, 0.9835, 0.01136, 0.984, 0.03406, 0.9837, 0.03406, 0.9824, 0.03406, 0.98, 0.03406, 0.9811, 0.01131, 0.9835, 0.01136, 0.9868, 0.01136, 0.985, 0.03406, 0.9791, 0.02717, 0.9794, 0.02625, 0.98, 0.0287, 0.9792, 0.02315, 0.9791, 0.02264, 0.9797, 0.02297, 0.9775, 0.02648, 0.9775, 0.02798, 0.977, 0.02745, 0.9792, 0.02489, 0.9797, 0.02468, 0.9798, 0.02495, 0.9796, 0.02337, 0.9797, 0.02297, 0.98, 0.02423, 0.979, 0.03174, 0.9795, 0.02883, 0.98, 0.0287, 0.6312, 0.6364, 0.6314, 0.6367, 0.6313, 0.6367, 0.6308, 0.6321, 0.6308, 0.632, 0.6308, 0.632, 0.6308, 0.632, 0.6308, 0.632, 0.6308, 0.632, 0.6325, 0.6322, 0.6325, 0.6323, 0.6324, 0.632, 0.6667, 0.5497, 0.6668, 0.5498, 0.6664, 0.5506, 0.6661, 0.5514, 0.6664, 0.5506, 0.6664, 0.5506, 0.6664, 0.5506, 0.6664, 0.5506, 0.6664, 0.5506, 0.6664, 0.5506, 0.6664, 0.5506, 0.6664, 0.5506, 0.6681, 0.5466, 0.6681, 0.5466, 0.6675, 0.5482, 0.6675, 0.5482, 0.6668, 0.5498, 0.6667, 0.5497, 0.6682, 0.5397, 0.6682, 0.5397, 0.6681, 0.5466, 0.6646, 0.5539, 0.6654, 0.5526, 0.6654, 0.5526, 0.6681, 0.5466, 0.6675, 0.5482, 0.667, 0.5478, 0.6608, 0.5573, 0.6646, 0.5539, 0.6646, 0.5539, 0.6676, 0.5537, 0.6671, 0.5524, 0.668, 0.5486, 0.6676, 0.5537, 0.6653, 0.5552, 0.6658, 0.5534, 0.6652, 0.55, 0.6673, 0.5459, 0.667, 0.5478, 0.6646, 0.5539, 0.664, 0.5525, 0.665, 0.5518, 0.6652, 0.55, 0.6657, 0.5503, 0.665, 0.5518, 0.6309, 0.6322, 0.6309, 0.6322, 0.6312, 0.632, 0.6853, 0.06916, 0.6843, 0.07047, 0.6841, 0.07036, 0.6844, 0.073, 0.6831, 0.07398, 0.6835, 0.07219, 0.6844, 0.073, 0.6838, 0.07177, 0.6843, 0.07047, 0.6831, 0.07398, 0.6827, 0.07319, 0.6834, 0.07196, 0.6786, 0.07932, 0.6781, 0.07782, 0.6819, 0.07443, 0.6863, 0.0606, 0.6863, 0.06785, 0.6854, 0.06717, 0.6819, 0.07443, 0.6827, 0.07319, 0.6831, 0.07398, 0.6854, 0.06717, 0.6863, 0.06785, 0.6853, 0.06916, 0.669, 0.5473, 0.668, 0.5486, 0.668, 0.5486, 0.6662, 0.5516, 0.6662, 0.5516, 0.6661, 0.5514, 0.6653, 0.5552, 0.6653, 0.5552, 0.6658, 0.5534, 0.6671, 0.5524, 0.6671, 0.5524, 0.668, 0.5486, 0.667, 0.5499, 0.6668, 0.5498, 0.6668, 0.5498, 0.6661, 0.5514, 0.6661, 0.5514, 0.6654, 0.5526, 0.6658, 0.5534, 0.6658, 0.5534, 0.6671, 0.5524, 0.6675, 0.5482, 0.6675, 0.5482, 0.6668, 0.5498, 0.9822, 0.02921, 0.9824, 0.0233, 0.981, 0.02223, 0.9867, 0.03643, 0.9882, 0.03706, 0.9882, 0.03105, 0.9851, 0.02682, 0.9852, 0.02406, 0.9837, 0.02355, 0.9805, 0.009134, 0.9792, 0.01019, 0.9801, 0.01051, 0.9906, 0.02192, 0.989, 0.02447, 0.9901, 0.0241, 0.9848, 0.02955, 0.9828, 0.02955, 0.9834, 0.03253, 0.9921, 0.03562, 0.9939, 0.03547, 0.9939, 0.02924, 0.9921, 0.02905, 0.9939, 0.02924, 0.9938, 0.02696, 0.9812, 0.01513, 0.9808, 0.02054, 0.9828, 0.01998, 0.9812, 0.01513, 0.9828, 0.01504, 0.9827, 0.01336, 0.9897, 0.02869, 0.9908, 0.02925, 0.9911, 0.02714, 0.9822, 0.02921, 0.9809, 0.02932, 0.9814, 0.03135, 0.9887, 0.0265, 0.9885, 0.02813, 0.9897, 0.02869, 0.9915, 0.02304, 0.9901, 0.0241, 0.9914, 0.02451, 0.9848, 0.02955, 0.9851, 0.02682, 0.9834, 0.02655, 0.9883, 0.03299, 0.9898, 0.03412, 0.9897, 0.02869, 0.9798, 0.01312, 0.9796, 0.01521, 0.9812, 0.01513, 0.9796, 0.01521, 0.979, 0.02223, 0.9808, 0.02054, 0.9851, 0.03227, 0.9834, 0.03253, 0.9837, 0.03548, 0.9818, 0.008388, 0.9805, 0.009134, 0.9814, 0.0105, 0.981, 0.007595, 0.9796, 0.008284, 0.9805, 0.009134, 0.9867, 0.03202, 0.9851, 0.03227, 0.9852, 0.03498, 0.9867, 0.02955, 0.9867, 0.02709, 0.9851, 0.02682, 0.9929, 0.02249, 0.9915, 0.02304, 0.9925, 0.02448, 0.9777, 0.01443, 0.979, 0.01478, 0.9791, 0.01273, 0.9911, 0.02714, 0.9908, 0.02925, 0.9921, 0.02905, 0.991, 0.03546, 0.9921, 0.03562, 0.9921, 0.02905, 0.9867, 0.03202, 0.9867, 0.02955, 0.9848, 0.02955, 0.9922, 0.02141, 0.9906, 0.02192, 0.9915, 0.02304, 0.9796, 0.008284, 0.9783, 0.009512, 0.9792, 0.01019, 0.9867, 0.02233, 0.9852, 0.02406, 0.9851, 0.02682, 0.9777, 0.01443, 0.9769, 0.01939, 0.9787, 0.02069, 0.9914, 0.02451, 0.9911, 0.02714, 0.9923, 0.02702, 0.978, 0.01224, 0.9791, 0.01273, 0.9792, 0.01019, 0.9801, 0.01051, 0.9798, 0.01312, 0.9813, 0.01307, 0.989, 0.02447, 0.9887, 0.0265, 0.9899, 0.02664, 0.9791, 0.01273, 0.9798, 0.01312, 0.9801, 0.01051, 0.9899, 0.02664, 0.9911, 0.02714, 0.9914, 0.02451, 0.9813, 0.01307, 0.9827, 0.01336, 0.9826, 0.01126, 0.9925, 0.02448, 0.9923, 0.02702, 0.9938, 0.02696, 0.6332, 0.6345, 0.6324, 0.6343, 0.6325, 0.6353, 0.6333, 0.6295, 0.6333, 0.6309, 0.6338, 0.6304, 0.6326, 0.6307, 0.6333, 0.6309, 0.6333, 0.6295, 0.6333, 0.6295, 0.6333, 0.6278, 0.6328, 0.6281, 0.6338, 0.6295, 0.6337, 0.6272, 0.6335, 0.6274, 0.6327, 0.6333, 0.6324, 0.6343, 0.6332, 0.6345, 0.6344, 0.6332, 0.6347, 0.6333, 0.6347, 0.6326, 0.6347, 0.6317, 0.6347, 0.631, 0.6344, 0.6311, 0.6352, 0.6367, 0.6355, 0.6352, 0.6349, 0.6364, 0.6355, 0.6352, 0.6355, 0.6339, 0.6349, 0.6342, 0.6313, 0.6317, 0.6312, 0.632, 0.6315, 0.6323, 0.6337, 0.6272, 0.6338, 0.6272, 0.6337, 0.6263, 0.6347, 0.6326, 0.6347, 0.6317, 0.6343, 0.6319, 0.6338, 0.6326, 0.6343, 0.6327, 0.6343, 0.6319, 0.6343, 0.6319, 0.6344, 0.6311, 0.6341, 0.6312, 0.6344, 0.6335, 0.6347, 0.6336, 0.6347, 0.6333, 0.6337, 0.6272, 0.6336, 0.6262, 0.6334, 0.6264, 0.6335, 0.6274, 0.6334, 0.6264, 0.6332, 0.627, 0.6312, 0.632, 0.6309, 0.6322, 0.6309, 0.6327, 0.6315, 0.6323, 0.6315, 0.6341, 0.6317, 0.634, 0.6344, 0.6337, 0.6347, 0.6338, 0.6347, 0.6336, 0.6359, 0.6364, 0.6358, 0.6365, 0.6358, 0.6367, 0.6338, 0.6268, 0.6338, 0.6263, 0.6337, 0.6263, 0.6335, 0.6322, 0.6336, 0.6335, 0.6336, 0.6322, 0.6315, 0.6336, 0.6314, 0.6345, 0.6315, 0.6341, 0.6639, 0.5437, 0.6625, 0.5464, 0.6652, 0.55, 0.6311, 0.6339, 0.6312, 0.6352, 0.6313, 0.635, 0.6359, 0.6283, 0.6358, 0.6282, 0.6358, 0.6288, 0.6336, 0.6313, 0.6336, 0.6309, 0.6333, 0.631, 0.6336, 0.6322, 0.6336, 0.6313, 0.6333, 0.6314, 0.6309, 0.6327, 0.6311, 0.6339, 0.6314, 0.6336, 0.6625, 0.5464, 0.6615, 0.5476, 0.664, 0.5525, 0.6333, 0.6332, 0.6332, 0.6328, 0.6329, 0.6329, 0.6314, 0.6309, 0.6311, 0.6312, 0.6313, 0.6317, 0.6612, 0.5394, 0.6613, 0.539, 0.6611, 0.5388, 0.6619, 0.5388, 0.6616, 0.5391, 0.6617, 0.5395, 0.6615, 0.5476, 0.659, 0.5492, 0.6603, 0.5558, 0.6673, 0.5394, 0.6641, 0.5395, 0.6639, 0.5437, 0.9794, 0.02625, 0.977, 0.02525, 0.9775, 0.02648, 0.9791, 0.0246, 0.9791, 0.02525, 0.9792, 0.02489, 0.6614, 0.5369, 0.6613, 0.5382, 0.6619, 0.5388, 0.6616, 0.5391, 0.6613, 0.539, 0.6612, 0.5394, 0.6611, 0.5381, 0.6613, 0.5382, 0.6614, 0.5369, 0.6608, 0.5391, 0.6611, 0.5388, 0.6611, 0.5381, 0.9796, 0.02337, 0.9792, 0.02315, 0.9792, 0.02448, 0.9792, 0.02448, 0.9792, 0.02489, 0.9797, 0.02468, 0.9775, 0.03249, 0.977, 0.03406, 0.9792, 0.03296, 0.9792, 0.02315, 0.9791, 0.02264, 0.9791, 0.0246, 0.9798, 0.02495, 0.98, 0.02423, 0.9798, 0.02423, 0.977, 0.02745, 0.977, 0.03406, 0.9775, 0.03249, 0.6682, 0.5397, 0.6673, 0.5394, 0.6673, 0.5459, 0.664, 0.5525, 0.6603, 0.5558, 0.6608, 0.5573, 0.6662, 0.5516, 0.6666, 0.5512, 0.6666, 0.5512, 0.666, 0.5512, 0.6662, 0.5506, 0.6657, 0.5503, 0.4338, 0.0774, 0.4334, 0.0528, 0.4314, 0.0528, 0.4261, 0.0528, 0.4265, 0.07738, 0.4292, 0.07738, 0.6654, 0.5526, 0.6661, 0.5514, 0.666, 0.5512, 0.6657, 0.5503, 0.6662, 0.5506, 0.6667, 0.5497, 0.6332, 0.6328, 0.6332, 0.6328, 0.6329, 0.6329, 0.6666, 0.5512, 0.6666, 0.5512, 0.667, 0.5499, 0.6664, 0.5506, 0.6664, 0.5506, 0.6664, 0.5506, 0.6664, 0.5506, 0.6664, 0.5506, 0.6664, 0.5506, 0.6664, 0.5506, 0.6664, 0.5506, 0.6664, 0.5506, 0.6664, 0.5506, 0.6664, 0.5506, 0.6664, 0.5506, 0.6664, 0.5506, 0.6664, 0.5506, 0.6664, 0.5506, 0.6664, 0.5506, 0.6664, 0.5506, 0.6664, 0.5506, 0.6628, 0.539, 0.662, 0.5413, 0.6627, 0.5407, 0.6608, 0.5391, 0.6603, 0.542, 0.6608, 0.5419, 0.6617, 0.536, 0.6614, 0.5369, 0.6628, 0.539, 0.6617, 0.5395, 0.6615, 0.5417, 0.662, 0.5413, 0.6607, 0.5451, 0.6603, 0.542, 0.6588, 0.5419, 0.6615, 0.5417, 0.6608, 0.5419, 0.6615, 0.5444, 0.6675, 0.5148, 0.6698, 0.504, 0.6594, 0.4993, 0.6615, 0.5444, 0.6608, 0.5419, 0.6603, 0.542, 0.6627, 0.5407, 0.6625, 0.5429, 0.6639, 0.5437, 0.6608, 0.5419, 0.6615, 0.5417, 0.6617, 0.5395, 0.6615, 0.5476, 0.6607, 0.5451, 0.6585, 0.5462, 0.6625, 0.5429, 0.6615, 0.5444, 0.6625, 0.5464, 0.6625, 0.5464, 0.6615, 0.5444, 0.6607, 0.5451, 0.6588, 0.5419, 0.6603, 0.542, 0.6608, 0.5391, 0.6664, 0.5506, 0.6664, 0.5506, 0.6666, 0.5512, 0.6666, 0.5512, 0.6664, 0.5506, 0.6664, 0.5506, 0.6664, 0.5506, 0.6664, 0.5506, 0.666, 0.5512, 0.6662, 0.5506, 0.6664, 0.5506, 0.6664, 0.5506, 0.6664, 0.5506, 0.6664, 0.5506, 0.6662, 0.5506, 0.6668, 0.5498, 0.6664, 0.5506, 0.6664, 0.5506, 0.6325, 0.6323, 0.6324, 0.632, 0.6324, 0.632, 0.6333, 0.6357, 0.6332, 0.6357, 0.6332, 0.6359, 0.6309, 0.632, 0.6309, 0.632, 0.6308, 0.632, 0.6308, 0.6321, 0.6309, 0.6321, 0.6309, 0.632, 0.6359, 0.6275, 0.6358, 0.6272, 0.6358, 0.6272, 0.6314, 0.6367, 0.6314, 0.6367, 0.6312, 0.6364, 0.6312, 0.6365, 0.6313, 0.6368, 0.6313, 0.6367, 0.6357, 0.6372, 0.6358, 0.6372, 0.6358, 0.637, 0.4256, 0.07738, 0.4265, 0.07738, 0.4261, 0.0528, 0.4209, 0.07741, 0.4227, 0.07744, 0.4233, 0.05285, 0.4199, 0.07751, 0.4209, 0.07741, 0.4202, 0.0528, 0.4233, 0.05285, 0.4227, 0.07744, 0.4234, 0.07751, 0.9903, 0.01122, 0.9897, 0.03395, 0.99, 0.03401, 0.9887, 0.03406, 0.9891, 0.03395, 0.988, 0.01122, 0.9891, 0.03395, 0.9897, 0.03395, 0.9903, 0.01122, 0.9837, 0.03406, 0.984, 0.03406, 0.9835, 0.01136, 0.9824, 0.03406, 0.9818, 0.01131, 0.9811, 0.01131, 0.9835, 0.01136, 0.984, 0.03406, 0.985, 0.03406, 0.98, 0.0287, 0.9794, 0.02625, 0.9791, 0.02717, 0.9797, 0.02297, 0.9791, 0.02264, 0.9792, 0.02315, 0.9775, 0.02648, 0.977, 0.02525, 0.977, 0.02745, 0.9792, 0.02489, 0.9791, 0.02525, 0.9798, 0.02495, 0.98, 0.02423, 0.9797, 0.02297, 0.9796, 0.02337, 0.979, 0.03174, 0.9792, 0.03296, 0.98, 0.0287, 0.6313, 0.6367, 0.6314, 0.6367, 0.6312, 0.6364, 0.6308, 0.6321, 0.6308, 0.6321, 0.6308, 0.632, 0.6308, 0.632, 0.6308, 0.632, 0.6308, 0.632, 0.6325, 0.6322, 0.6324, 0.632, 0.6324, 0.632, 0.6667, 0.5497, 0.6664, 0.5506, 0.6664, 0.5506, 0.6664, 0.5506, 0.6664, 0.5506, 0.6661, 0.5514, 0.6664, 0.5506, 0.6664, 0.5506, 0.6664, 0.5506, 0.6664, 0.5506, 0.6664, 0.5506, 0.6664, 0.5506, 0.6675, 0.5482, 0.6681, 0.5466, 0.6681, 0.5466, 0.6667, 0.5497, 0.6668, 0.5498, 0.6675, 0.5482, 0.6681, 0.5466, 0.6682, 0.5397, 0.6682, 0.5397, 0.6646, 0.5539, 0.6646, 0.5539, 0.6654, 0.5526, 0.667, 0.5478, 0.6675, 0.5482, 0.6681, 0.5466, 0.6608, 0.5573, 0.6608, 0.5573, 0.6646, 0.5539, 0.668, 0.5486, 0.6671, 0.5524, 0.6676, 0.5537, 0.6676, 0.5537, 0.6671, 0.5524, 0.6658, 0.5534, 0.6652, 0.55, 0.6657, 0.5503, 0.667, 0.5478, 0.6646, 0.5539, 0.6654, 0.5526, 0.665, 0.5518, 0.665, 0.5518, 0.6657, 0.5503, 0.6652, 0.55, 0.6312, 0.632, 0.6309, 0.6322, 0.6309, 0.6322, 0.6841, 0.07036, 0.6843, 0.07047, 0.6853, 0.06916, 0.6844, 0.073, 0.6838, 0.07177, 0.6835, 0.07219, 0.6843, 0.07047, 0.6838, 0.07177, 0.6844, 0.073, 0.6831, 0.07398, 0.6835, 0.07219, 0.6834, 0.07196, 0.6819, 0.07443, 0.6781, 0.07782, 0.6786, 0.07932, 0.6863, 0.0606, 0.6854, 0.06028, 0.6854, 0.06717, 0.6831, 0.07398, 0.6827, 0.07319, 0.6819, 0.07443, 0.6854, 0.06717, 0.6848, 0.06877, 0.6853, 0.06916, 0.669, 0.5473, 0.669, 0.5473, 0.668, 0.5486, 0.6661, 0.5514, 0.6662, 0.5516, 0.6662, 0.5516, 0.6658, 0.5534, 0.6653, 0.5552, 0.6653, 0.5552, 0.668, 0.5486, 0.6671, 0.5524, 0.6671, 0.5524, 0.667, 0.5499, 0.667, 0.5499, 0.6668, 0.5498, 0.6654, 0.5526, 0.6661, 0.5514, 0.6661, 0.5514, 0.6671, 0.5524, 0.6658, 0.5534, 0.6658, 0.5534, 0.6668, 0.5498, 0.6675, 0.5482, 0.6675, 0.5482, 0.5225, 0.5185, 0.5225, 0.4879, 0.5263, 0.488, 0.5301, 0.5185, 0.5301, 0.4879, 0.5339, 0.4881, 0.5225, 0.5185, 0.5187, 0.5185, 0.5187, 0.488, 0.5263, 0.4881, 0.5301, 0.4879, 0.5301, 0.5185, 0.5339, 0.49, 0.5339, 0.489, 0.5377, 0.489, 0.5339, 0.4879, 0.5377, 0.4879, 0.5377, 0.489, 0.9824, 0.0233, 0.9822, 0.02921, 0.981, 0.02223, 0.987, 0.03112, 0.9882, 0.03105, 0.9867, 0.03643, 0.9852, 0.02406, 0.9851, 0.02682, 0.9837, 0.02355, 0.9792, 0.01019, 0.9805, 0.009134, 0.9801, 0.01051, 0.9915, 0.02304, 0.9901, 0.0241, 0.9906, 0.02192, 0.9851, 0.03227, 0.9834, 0.03253, 0.9848, 0.02955, 0.9921, 0.02905, 0.9939, 0.02924, 0.9921, 0.03562, 0.9923, 0.02702, 0.9938, 0.02696, 0.9921, 0.02905, 0.9808, 0.02054, 0.9812, 0.01513, 0.9828, 0.01998, 0.9813, 0.01307, 0.9827, 0.01336, 0.9812, 0.01513, 0.9899, 0.02664, 0.9911, 0.02714, 0.9897, 0.02869, 0.9824, 0.03121, 0.9814, 0.03135, 0.9822, 0.02921, 0.9885, 0.02813, 0.9887, 0.0265, 0.9897, 0.02869, 0.9925, 0.02448, 0.9914, 0.02451, 0.9915, 0.02304, 0.9851, 0.02682, 0.9848, 0.02955, 0.9834, 0.02655, 0.9885, 0.02813, 0.9897, 0.02869, 0.9883, 0.03299, 0.9796, 0.01521, 0.9798, 0.01312, 0.9812, 0.01513, 0.979, 0.02223, 0.9796, 0.01521, 0.9808, 0.02054, 0.9852, 0.03498, 0.9837, 0.03548, 0.9851, 0.03227, 0.9805, 0.009134, 0.9818, 0.008388, 0.9814, 0.0105, 0.9796, 0.008284, 0.981, 0.007595, 0.9805, 0.009134, 0.9867, 0.03692, 0.9852, 0.03498, 0.9867, 0.03202, 0.9867, 0.02709, 0.9867, 0.02955, 0.9851, 0.02682, 0.9936, 0.02411, 0.9925, 0.02448, 0.9929, 0.02249, 0.978, 0.01224, 0.9791, 0.01273, 0.9777, 0.01443, 0.9908, 0.02925, 0.9911, 0.02714, 0.9921, 0.02905, 0.9908, 0.02925, 0.9921, 0.02905, 0.991, 0.03546, 0.9867, 0.02955, 0.9867, 0.03202, 0.9848, 0.02955, 0.9929, 0.02249, 0.9915, 0.02304, 0.9922, 0.02141, 0.9783, 0.009512, 0.9796, 0.008284, 0.9792, 0.01019, 0.9867, 0.02709, 0.9851, 0.02682, 0.9867, 0.02233, 0.9769, 0.01939, 0.9777, 0.01443, 0.9787, 0.02069, 0.9911, 0.02714, 0.9914, 0.02451, 0.9923, 0.02702, 0.9783, 0.009512, 0.9792, 0.01019, 0.978, 0.01224, 0.9798, 0.01312, 0.9801, 0.01051, 0.9813, 0.01307, 0.9887, 0.0265, 0.989, 0.02447, 0.9899, 0.02664, 0.9792, 0.01019, 0.9801, 0.01051, 0.9791, 0.01273, 0.9901, 0.0241, 0.9914, 0.02451, 0.9899, 0.02664, 0.9814, 0.0105, 0.9826, 0.01126, 0.9813, 0.01307, 0.9923, 0.02702, 0.9925, 0.02448, 0.9938, 0.02696, 0.6324, 0.6343, 0.6332, 0.6345, 0.6325, 0.6353, 0.6333, 0.6309, 0.6333, 0.6295, 0.6338, 0.6304, 0.6324, 0.6298, 0.6333, 0.6295, 0.6326, 0.6307, 0.6324, 0.6298, 0.6324, 0.6285, 0.6333, 0.6295, 0.6328, 0.6281, 0.6333, 0.6278, 0.6333, 0.6295, 0.6333, 0.6295, 0.6333, 0.6278, 0.6338, 0.6295, 0.6335, 0.6274, 0.6337, 0.6272, 0.6338, 0.6295, 0.6333, 0.6332, 0.6332, 0.6345, 0.6327, 0.6333, 0.6347, 0.6333, 0.6344, 0.6332, 0.6347, 0.6326, 0.6343, 0.6319, 0.6344, 0.6311, 0.6347, 0.6317, 0.6352, 0.6367, 0.6349, 0.6364, 0.6355, 0.6352, 0.6347, 0.6352, 0.6355, 0.6352, 0.6349, 0.6364, 0.6347, 0.6352, 0.6349, 0.6342, 0.6355, 0.6352, 0.6317, 0.6318, 0.6315, 0.6323, 0.6313, 0.6317, 0.6338, 0.6272, 0.6337, 0.6272, 0.6337, 0.6263, 0.6343, 0.6327, 0.6343, 0.6319, 0.6347, 0.6326, 0.6343, 0.6327, 0.6338, 0.6326, 0.6343, 0.6319, 0.6339, 0.6318, 0.6341, 0.6312, 0.6343, 0.6319, 0.6347, 0.6336, 0.6344, 0.6335, 0.6347, 0.6333, 0.6336, 0.6262, 0.6337, 0.6272, 0.6334, 0.6264, 0.6334, 0.6264, 0.6335, 0.6274, 0.6332, 0.627, 0.6315, 0.6323, 0.6309, 0.6327, 0.6312, 0.632, 0.6317, 0.6318, 0.6317, 0.634, 0.6315, 0.6323, 0.6344, 0.6335, 0.6347, 0.6336, 0.6344, 0.6337, 0.6358, 0.6365, 0.6359, 0.6364, 0.6358, 0.6367, 0.6338, 0.6272, 0.6337, 0.6263, 0.6338, 0.6268, 0.6315, 0.6323, 0.6315, 0.6341, 0.6315, 0.6336, 0.6673, 0.5459, 0.6652, 0.55, 0.6639, 0.5437, 0.6314, 0.6336, 0.6314, 0.6345, 0.6311, 0.6339, 0.6313, 0.635, 0.6312, 0.6352, 0.6311, 0.6339, 0.6359, 0.6289, 0.6358, 0.6288, 0.6359, 0.6283, 0.6333, 0.6314, 0.6333, 0.631, 0.6336, 0.6313, 0.6335, 0.6322, 0.6333, 0.6314, 0.6336, 0.6322, 0.6315, 0.6323, 0.6314, 0.6336, 0.6309, 0.6327, 0.6652, 0.55, 0.664, 0.5525, 0.6625, 0.5464, 0.6332, 0.6328, 0.6333, 0.6332, 0.6329, 0.6329, 0.6311, 0.6312, 0.6314, 0.6309, 0.6313, 0.6317, 0.6613, 0.539, 0.6612, 0.5394, 0.6611, 0.5388, 0.6628, 0.539, 0.6617, 0.5395, 0.6619, 0.5388, 0.664, 0.5525, 0.6603, 0.5558, 0.6615, 0.5476, 0.6641, 0.5395, 0.6673, 0.5394, 0.6639, 0.5437, 0.9791, 0.02717, 0.9775, 0.02648, 0.9794, 0.02625, 0.9792, 0.02448, 0.9792, 0.02489, 0.9791, 0.0246, 0.6613, 0.5382, 0.6614, 0.5369, 0.6619, 0.5388, 0.6617, 0.5395, 0.6612, 0.5394, 0.6616, 0.5391, 0.6603, 0.537, 0.6614, 0.5369, 0.6611, 0.5381, 0.6611, 0.5388, 0.6608, 0.5391, 0.6611, 0.5381, 0.9798, 0.02423, 0.9792, 0.02448, 0.9796, 0.02337, 0.9792, 0.02489, 0.9792, 0.02448, 0.9797, 0.02468, 0.977, 0.03406, 0.9775, 0.03249, 0.9792, 0.03296, 0.9791, 0.02264, 0.9792, 0.02315, 0.9791, 0.0246, 0.9797, 0.02468, 0.9798, 0.02423, 0.9798, 0.02495, 0.9775, 0.02798, 0.9775, 0.03249, 0.977, 0.02745, 0.6673, 0.5394, 0.6682, 0.5397, 0.6673, 0.5459, 0.6646, 0.5539, 0.6608, 0.5573, 0.664, 0.5525, 0.6662, 0.5516, 0.6666, 0.5512, 0.6662, 0.5516, 0.665, 0.5518, 0.6657, 0.5503, 0.666, 0.5512, 0.4334, 0.0528, 0.4338, 0.0774, 0.4314, 0.0528, 0.4265, 0.07738, 0.4261, 0.0528, 0.4292, 0.07738, 0.6661, 0.5514, 0.6654, 0.5526, 0.666, 0.5512, 0.6662, 0.5506, 0.6657, 0.5503, 0.6667, 0.5497, 0.6332, 0.6328, 0.6332, 0.6328, 0.6329, 0.6329, 0.6666, 0.5512, 0.6666, 0.5512, 0.667, 0.5499, 0.6664, 0.5506, 0.6664, 0.5506, 0.6664, 0.5506, 0.6664, 0.5506, 0.6664, 0.5506, 0.6664, 0.5506, 0.6664, 0.5506, 0.6664, 0.5506, 0.6664, 0.5506, 0.6664, 0.5506, 0.6664, 0.5506, 0.6664, 0.5506, 0.6664, 0.5506, 0.6664, 0.5506, 0.6664, 0.5506, 0.6664, 0.5506, 0.6664, 0.5506, 0.6664, 0.5506, 0.662, 0.5413, 0.6628, 0.539, 0.6627, 0.5407, 0.6603, 0.542, 0.6608, 0.5391, 0.6608, 0.5419, 0.6614, 0.5369, 0.6617, 0.536, 0.6628, 0.539, 0.6615, 0.5417, 0.6617, 0.5395, 0.662, 0.5413, 0.6603, 0.542, 0.6607, 0.5451, 0.6588, 0.5419, 0.6625, 0.5429, 0.6615, 0.5444, 0.6615, 0.5417, 0.6561, 0.5148, 0.6594, 0.4993, 0.6675, 0.5148, 0.6608, 0.5419, 0.6615, 0.5444, 0.6603, 0.542, 0.6641, 0.5395, 0.6639, 0.5437, 0.6627, 0.5407, 0.6612, 0.5394, 0.6617, 0.5395, 0.6608, 0.5419, 0.6607, 0.5451, 0.6615, 0.5476, 0.6585, 0.5462, 0.6639, 0.5437, 0.6625, 0.5464, 0.6625, 0.5429, 0.6615, 0.5444, 0.6625, 0.5464, 0.6607, 0.5451, 0.6603, 0.537, 0.6608, 0.5391, 0.6588, 0.5419, 0.667, 0.5499, 0.6666, 0.5512, 0.6664, 0.5506, 0.6664, 0.5506, 0.6666, 0.5512, 0.6664, 0.5506, 0.6661, 0.5514, 0.666, 0.5512, 0.6664, 0.5506, 0.6664, 0.5506, 0.6662, 0.5506, 0.6664, 0.5506, 0.666, 0.5512, 0.6662, 0.5506, 0.6664, 0.5506, 0.6664, 0.5506, 0.6668, 0.5498, 0.6664, 0.5506, 0.6324, 0.632, 0.6325, 0.6323, 0.6324, 0.632, 0.6333, 0.6359, 0.6332, 0.6359, 0.6333, 0.6357, 0.6308, 0.632, 0.6308, 0.632, 0.6309, 0.632, 0.6309, 0.6321, 0.6308, 0.6321, 0.6309, 0.632, 0.6358, 0.6272, 0.6359, 0.6275, 0.6358, 0.6272, 0.6312, 0.6364, 0.6312, 0.6364, 0.6314, 0.6367, 0.6313, 0.6368, 0.6312, 0.6365, 0.6313, 0.6367, 0.6357, 0.637, 0.6358, 0.637, 0.6357, 0.6372, 0.4246, 0.0528, 0.4261, 0.0528, 0.4256, 0.07738, 0.4202, 0.0528, 0.4233, 0.05285, 0.4209, 0.07741, 0.4185, 0.05298, 0.4202, 0.0528, 0.4199, 0.07751, 0.4227, 0.07744, 0.4233, 0.05285, 0.4234, 0.07751, 0.9897, 0.03395, 0.9903, 0.01122, 0.99, 0.03401, 0.9868, 0.01157, 0.988, 0.01122, 0.9887, 0.03406, 0.988, 0.01122, 0.9903, 0.01122, 0.9891, 0.03395, 0.9824, 0.01136, 0.9835, 0.01136, 0.9837, 0.03406, 0.9818, 0.01131, 0.9824, 0.03406, 0.9811, 0.01131, 0.984, 0.03406, 0.9835, 0.01136, 0.985, 0.03406, 0.9795, 0.02883, 0.9791, 0.02717, 0.98, 0.0287, 0.9796, 0.02337, 0.9792, 0.02315, 0.9797, 0.02297, 0.977, 0.02525, 0.9775, 0.02648, 0.977, 0.02745, 0.9791, 0.02525, 0.9792, 0.02489, 0.9798, 0.02495, 0.9798, 0.02423, 0.9796, 0.02337, 0.98, 0.02423, 0.9792, 0.03296, 0.979, 0.03174, 0.98, 0.0287, 0.6312, 0.6364, 0.6312, 0.6364, 0.6313, 0.6367, 0.6308, 0.6321, 0.6308, 0.6321, 0.6308, 0.632, 0.6308, 0.632, 0.6308, 0.632, 0.6308, 0.632, 0.6324, 0.632, 0.6325, 0.6322, 0.6324, 0.632, 0.6664, 0.5506, 0.6667, 0.5497, 0.6664, 0.5506, 0.6662, 0.5516, 0.6661, 0.5514, 0.6664, 0.5506, 0.6664, 0.5506, 0.6664, 0.5506, 0.6664, 0.5506, 0.6664, 0.5506, 0.6664, 0.5506, 0.6664, 0.5506, 0.6675, 0.5482, 0.6681, 0.5466, 0.6675, 0.5482, 0.667, 0.5478, 0.6675, 0.5482, 0.6667, 0.5497, 0.6681, 0.5466, 0.6682, 0.5397, 0.6681, 0.5466, 0.6646, 0.5539, 0.6646, 0.5539, 0.6654, 0.5526, 0.6673, 0.5459, 0.6681, 0.5466, 0.667, 0.5478, 0.6608, 0.5573, 0.6608, 0.5573, 0.6646, 0.5539, 0.669, 0.5473, 0.6676, 0.5537, 0.668, 0.5486, 0.6671, 0.5524, 0.6676, 0.5537, 0.6658, 0.5534, 0.6657, 0.5503, 0.6652, 0.55, 0.667, 0.5478, 0.6654, 0.5526, 0.6646, 0.5539, 0.665, 0.5518, 0.664, 0.5525, 0.6652, 0.55, 0.665, 0.5518, 0.6312, 0.632, 0.6309, 0.6322, 0.6312, 0.632, 0.6848, 0.06877, 0.6853, 0.06916, 0.6841, 0.07036, 0.6838, 0.07177, 0.6844, 0.073, 0.6835, 0.07219, 0.6853, 0.06916, 0.6844, 0.073, 0.6843, 0.07047, 0.6835, 0.07219, 0.6831, 0.07398, 0.6834, 0.07196, 0.6826, 0.07577, 0.6786, 0.07932, 0.6819, 0.07443, 0.6854, 0.06028, 0.6863, 0.0606, 0.6854, 0.06717, 0.6826, 0.07577, 0.6819, 0.07443, 0.6831, 0.07398, 0.6848, 0.06877, 0.6854, 0.06717, 0.6853, 0.06916, 0.669, 0.5473, 0.669, 0.5473, 0.668, 0.5486, 0.6661, 0.5514, 0.6662, 0.5516, 0.6661, 0.5514, 0.6658, 0.5534, 0.6653, 0.5552, 0.6658, 0.5534, 0.668, 0.5486, 0.6671, 0.5524, 0.668, 0.5486, 0.667, 0.5499, 0.667, 0.5499, 0.6668, 0.5498, 0.6654, 0.5526, 0.6661, 0.5514, 0.6654, 0.5526, 0.6671, 0.5524, 0.6658, 0.5534, 0.6671, 0.5524, 0.6668, 0.5498, 0.6675, 0.5482, 0.6668, 0.5498, 0.9809, 0.02932, 0.9822, 0.02921, 0.981, 0.02223, 0.987, 0.03112, 0.9867, 0.03643, 0.9882, 0.03105, 0.9834, 0.02655, 0.9851, 0.02682, 0.9837, 0.02355, 0.9814, 0.0105, 0.9805, 0.009134, 0.9801, 0.01051, 0.9915, 0.02304, 0.9906, 0.02192, 0.9901, 0.0241, 0.9851, 0.03227, 0.9848, 0.02955, 0.9834, 0.03253, 0.9921, 0.02905, 0.9921, 0.03562, 0.9939, 0.02924, 0.9923, 0.02702, 0.9921, 0.02905, 0.9938, 0.02696, 0.9828, 0.01504, 0.9812, 0.01513, 0.9828, 0.01998, 0.9813, 0.01307, 0.9812, 0.01513, 0.9827, 0.01336, 0.9899, 0.02664, 0.9897, 0.02869, 0.9911, 0.02714, 0.9824, 0.03121, 0.9822, 0.02921, 0.9814, 0.03135, 0.9899, 0.02664, 0.9887, 0.0265, 0.9897, 0.02869, 0.9925, 0.02448, 0.9915, 0.02304, 0.9914, 0.02451, 0.9828, 0.02955, 0.9848, 0.02955, 0.9834, 0.02655, 0.9885, 0.02813, 0.9883, 0.03299, 0.9897, 0.02869, 0.9813, 0.01307, 0.9798, 0.01312, 0.9812, 0.01513, 0.9812, 0.01513, 0.9796, 0.01521, 0.9808, 0.02054, 0.9852, 0.03498, 0.9851, 0.03227, 0.9837, 0.03548, 0.9826, 0.01126, 0.9818, 0.008388, 0.9814, 0.0105, 0.9818, 0.008388, 0.981, 0.007595, 0.9805, 0.009134, 0.9867, 0.03692, 0.9867, 0.03202, 0.9852, 0.03498, 0.9848, 0.02955, 0.9867, 0.02955, 0.9851, 0.02682, 0.9936, 0.02411, 0.9929, 0.02249, 0.9925, 0.02448, 0.978, 0.01224, 0.9777, 0.01443, 0.9791, 0.01273, 0.9923, 0.02702, 0.9911, 0.02714, 0.9921, 0.02905, 0.9908, 0.02925, 0.991, 0.03546, 0.9921, 0.02905, 0.9851, 0.03227, 0.9867, 0.03202, 0.9848, 0.02955, 0.9929, 0.02249, 0.9922, 0.02141, 0.9915, 0.02304, 0.9805, 0.009134, 0.9796, 0.008284, 0.9792, 0.01019, 0.9867, 0.02709, 0.9867, 0.02233, 0.9851, 0.02682, 0.979, 0.01478, 0.9777, 0.01443, 0.9787, 0.02069, 0.9925, 0.02448, 0.9914, 0.02451, 0.9923, 0.02702, 0.9783, 0.009512, 0.978, 0.01224, 0.9792, 0.01019, 0.9814, 0.0105, 0.9801, 0.01051, 0.9813, 0.01307, 0.9901, 0.0241, 0.989, 0.02447, 0.9899, 0.02664, 0.9792, 0.01019, 0.9791, 0.01273, 0.9801, 0.01051, 0.9901, 0.0241, 0.9899, 0.02664, 0.9914, 0.02451, 0.9814, 0.0105, 0.9813, 0.01307, 0.9826, 0.01126, 0.9936, 0.02411, 0.9925, 0.02448, 0.9938, 0.02696, 0.6331, 0.6357, 0.6332, 0.6345, 0.6325, 0.6353, 0.6338, 0.6295, 0.6333, 0.6295, 0.6338, 0.6304, 0.6324, 0.6298, 0.6326, 0.6307, 0.6333, 0.6295, 0.6328, 0.6281, 0.6324, 0.6285, 0.6333, 0.6295, 0.6324, 0.6298, 0.6333, 0.6295, 0.6324, 0.6285, 0.6335, 0.6274, 0.6333, 0.6278, 0.6338, 0.6295, 0.6333, 0.6295, 0.6338, 0.6295, 0.6333, 0.6278, 0.6333, 0.6332, 0.6327, 0.6333, 0.6332, 0.6345, 0.6343, 0.6327, 0.6344, 0.6332, 0.6347, 0.6326, 0.6343, 0.6319, 0.6347, 0.6317, 0.6344, 0.6311, 0.6347, 0.6352, 0.6349, 0.6364, 0.6355, 0.6352, 0.6352, 0.6367, 0.6355, 0.6368, 0.6355, 0.6352, 0.6347, 0.6352, 0.6355, 0.6352, 0.6349, 0.6342, 0.6317, 0.6318, 0.6313, 0.6317, 0.6315, 0.6323, 0.6336, 0.6262, 0.6337, 0.6272, 0.6337, 0.6263, 0.6343, 0.6327, 0.6347, 0.6326, 0.6343, 0.6319, 0.6339, 0.6318, 0.6338, 0.6326, 0.6343, 0.6319, 0.6339, 0.6318, 0.6343, 0.6319, 0.6341, 0.6312, 0.6344, 0.6332, 0.6344, 0.6335, 0.6347, 0.6333, 0.6335, 0.6274, 0.6337, 0.6272, 0.6334, 0.6264, 0.6333, 0.6278, 0.6335, 0.6274, 0.6332, 0.627, 0.6315, 0.6323, 0.6312, 0.632, 0.6309, 0.6327, 0.6317, 0.6318, 0.6315, 0.6323, 0.6317, 0.634, 0.6344, 0.6335, 0.6344, 0.6337, 0.6347, 0.6336, 0.6359, 0.637, 0.6359, 0.6364, 0.6358, 0.6367, 0.6338, 0.6272, 0.6338, 0.6268, 0.6337, 0.6263, 0.6315, 0.6323, 0.6315, 0.6336, 0.6315, 0.6341, 0.6673, 0.5459, 0.6639, 0.5437, 0.6652, 0.55, 0.6313, 0.635, 0.6314, 0.6345, 0.6311, 0.6339, 0.6314, 0.6336, 0.6311, 0.6339, 0.6314, 0.6345, 0.6359, 0.6289, 0.6359, 0.6283, 0.6358, 0.6288, 0.6333, 0.6314, 0.6336, 0.6313, 0.6333, 0.631, 0.6335, 0.6322, 0.6336, 0.6322, 0.6333, 0.6314, 0.6315, 0.6323, 0.6309, 0.6327, 0.6314, 0.6336, 0.6652, 0.55, 0.6625, 0.5464, 0.664, 0.5525, 0.6327, 0.6333, 0.6333, 0.6332, 0.6329, 0.6329, 0.6317, 0.6318, 0.6314, 0.6309, 0.6313, 0.6317, 0.6608, 0.5391, 0.6612, 0.5394, 0.6611, 0.5388, 0.6628, 0.539, 0.6619, 0.5388, 0.6617, 0.5395, 0.664, 0.5525, 0.6615, 0.5476, 0.6603, 0.5558, 0.6673, 0.5459, 0.6673, 0.5394, 0.6639, 0.5437, 0.9791, 0.02717, 0.9794, 0.02625, 0.9775, 0.02648, 0.9792, 0.02448, 0.9791, 0.0246, 0.9792, 0.02489, 0.6628, 0.539, 0.6614, 0.5369, 0.6619, 0.5388, 0.6617, 0.5395, 0.6616, 0.5391, 0.6612, 0.5394, 0.6603, 0.537, 0.6611, 0.5381, 0.6614, 0.5369, 0.6603, 0.537, 0.6608, 0.5391, 0.6611, 0.5381, 0.9798, 0.02423, 0.9796, 0.02337, 0.9792, 0.02448, 0.9798, 0.02423, 0.9792, 0.02448, 0.9797, 0.02468, 0.979, 0.03174, 0.9775, 0.03249, 0.9792, 0.03296, 0.9792, 0.02448, 0.9792, 0.02315, 0.9791, 0.0246, 0.9797, 0.02468, 0.9798, 0.02495, 0.9798, 0.02423, 0.9775, 0.02798, 0.977, 0.02745, 0.9775, 0.03249, 0.6681, 0.5466, 0.6682, 0.5397, 0.6673, 0.5459, 0.6646, 0.5539, 0.664, 0.5525, 0.6608, 0.5573, 0.6662, 0.5516, 0.6662, 0.5516, 0.6666, 0.5512, 0.665, 0.5518, 0.666, 0.5512, 0.6657, 0.5503, 0.4305, 0.0774, 0.4338, 0.0774, 0.4314, 0.0528, 0.4305, 0.0528, 0.4261, 0.0528, 0.4292, 0.07738, 0.665, 0.5518, 0.6654, 0.5526, 0.666, 0.5512, 0.667, 0.5478, 0.6657, 0.5503, 0.6667, 0.5497, 0.6329, 0.6329, 0.6332, 0.6328, 0.6329, 0.6329, 0.667, 0.5499, 0.6666, 0.5512, 0.667, 0.5499, 0.6664, 0.5506, 0.6664, 0.5506, 0.6664, 0.5506, 0.6664, 0.5506, 0.6664, 0.5506, 0.6664, 0.5506, 0.6664, 0.5506, 0.6664, 0.5506, 0.6664, 0.5506, 0.6664, 0.5506, 0.6664, 0.5506, 0.6664, 0.5506, 0.6664, 0.5506, 0.6664, 0.5506, 0.6664, 0.5506, 0.6664, 0.5506, 0.6664, 0.5506, 0.6664, 0.5506, 0.6641, 0.5395, 0.6628, 0.539, 0.6627, 0.5407, 0.6612, 0.5394, 0.6608, 0.5391, 0.6608, 0.5419, 0.6641, 0.5395, 0.6617, 0.536, 0.6628, 0.539, 0.6628, 0.539, 0.6617, 0.5395, 0.662, 0.5413, 0.6585, 0.5462, 0.6607, 0.5451, 0.6588, 0.5419, 0.6625, 0.5429, 0.6615, 0.5417, 0.6615, 0.5444, 0.6561, 0.5148, 0.6675, 0.5148, 0.6594, 0.4993, 0.6607, 0.5451, 0.6615, 0.5444, 0.6603, 0.542, 0.6641, 0.5395, 0.6627, 0.5407, 0.6639, 0.5437, 0.6612, 0.5394, 0.6608, 0.5419, 0.6617, 0.5395, 0.659, 0.5492, 0.6615, 0.5476, 0.6585, 0.5462, 0.6639, 0.5437, 0.6625, 0.5429, 0.6625, 0.5464, 0.6615, 0.5476, 0.6625, 0.5464, 0.6607, 0.5451, 0.6603, 0.537, 0.6588, 0.5419, 0.6608, 0.5391, 0.667, 0.5499, 0.6664, 0.5506, 0.6666, 0.5512, 0.6662, 0.5516, 0.6666, 0.5512, 0.6664, 0.5506, 0.6661, 0.5514, 0.6664, 0.5506, 0.666, 0.5512, 0.6667, 0.5497, 0.6662, 0.5506, 0.6664, 0.5506, 0.666, 0.5512, 0.6664, 0.5506, 0.6662, 0.5506, 0.667, 0.5499, 0.6668, 0.5498, 0.6664, 0.5506, 0.6325, 0.6323, 0.6325, 0.6323, 0.6324, 0.632, 0.6333, 0.6359, 0.6333, 0.6357, 0.6332, 0.6359, 0.6308, 0.632, 0.6309, 0.632, 0.6308, 0.632, 0.6308, 0.632, 0.6308, 0.6321, 0.6309, 0.632, 0.6358, 0.6275, 0.6359, 0.6275, 0.6358, 0.6272, 0.6312, 0.6364, 0.6314, 0.6367, 0.6312, 0.6364, 0.6312, 0.6364, 0.6312, 0.6365, 0.6313, 0.6367, 0.6357, 0.637, 0.6357, 0.6372, 0.6358, 0.637, 0.4246, 0.0528, 0.4256, 0.07738, 0.4261, 0.0528, 0.4202, 0.0528, 0.4209, 0.07741, 0.4233, 0.05285, 0.4185, 0.05298, 0.4199, 0.07751, 0.4202, 0.0528, 0.4246, 0.05298, 0.4233, 0.05285, 0.4234, 0.07751, 0.9912, 0.0114, 0.9903, 0.01122, 0.99, 0.03401, 0.9868, 0.01157, 0.9887, 0.03406, 0.988, 0.01122, 0.988, 0.01122, 0.9891, 0.03395, 0.9903, 0.01122, 0.9824, 0.01136, 0.9837, 0.03406, 0.9835, 0.01136, 0.98, 0.03406, 0.9824, 0.03406, 0.9811, 0.01131, 0.9868, 0.01136, 0.9835, 0.01136, 0.985, 0.03406, 0.9795, 0.02883, 0.98, 0.0287, 0.9791, 0.02717, 0.9796, 0.02337, 0.9797, 0.02297, 0.9792, 0.02315, 0.9775, 0.02798, 0.9775, 0.02648, 0.977, 0.02745, 0.9797, 0.02468, 0.9792, 0.02489, 0.9798, 0.02495, 0.9798, 0.02423, 0.98, 0.02423, 0.9796, 0.02337, 0.9795, 0.02883, 0.979, 0.03174, 0.98, 0.0287, 0.6312, 0.6364, 0.6313, 0.6367, 0.6312, 0.6364, 0.6308, 0.632, 0.6308, 0.6321, 0.6308, 0.632, 0.6308, 0.632, 0.6308, 0.632, 0.6308, 0.632, 0.6325, 0.6323, 0.6325, 0.6322, 0.6324, 0.632, 0.6668, 0.5498, 0.6667, 0.5497, 0.6664, 0.5506, 0.6662, 0.5516, 0.6664, 0.5506, 0.6661, 0.5514, 0.6664, 0.5506, 0.6664, 0.5506, 0.6664, 0.5506, 0.6664, 0.5506, 0.6664, 0.5506, 0.6664, 0.5506, 0.6675, 0.5482, 0.6675, 0.5482, 0.6681, 0.5466, 0.667, 0.5478, 0.6667, 0.5497, 0.6675, 0.5482, 0.6681, 0.5466, 0.6681, 0.5466, 0.6682, 0.5397, 0.6654, 0.5526, 0.6646, 0.5539, 0.6654, 0.5526, 0.6673, 0.5459, 0.667, 0.5478, 0.6681, 0.5466, 0.6646, 0.5539, 0.6608, 0.5573, 0.6646, 0.5539, 0.669, 0.5473, 0.668, 0.5486, 0.6676, 0.5537, 0.6653, 0.5552, 0.6676, 0.5537, 0.6658, 0.5534, 0.6673, 0.5459, 0.6652, 0.55, 0.667, 0.5478, 0.664, 0.5525, 0.6646, 0.5539, 0.665, 0.5518, 0.664, 0.5525, 0.665, 0.5518, 0.6652, 0.55, 0.6312, 0.632, 0.6312, 0.632, 0.6309, 0.6322, 0.6848, 0.06877, 0.6841, 0.07036, 0.6853, 0.06916, 0.6831, 0.07398, 0.6844, 0.073, 0.6835, 0.07219, 0.6853, 0.06916, 0.6843, 0.07047, 0.6844, 0.073, 0.6827, 0.07319, 0.6831, 0.07398, 0.6834, 0.07196, 0.6826, 0.07577, 0.6819, 0.07443, 0.6786, 0.07932, 0.6863, 0.06785, 0.6863, 0.0606, 0.6854, 0.06717, 0.6826, 0.07577, 0.6831, 0.07398, 0.6819, 0.07443, 0.6863, 0.06785, 0.6854, 0.06717, 0.6853, 0.06916, 0.668, 0.5486, 0.669, 0.5473, 0.668, 0.5486, 0.6661, 0.5514, 0.6661, 0.5514, 0.6662, 0.5516, 0.6658, 0.5534, 0.6658, 0.5534, 0.6653, 0.5552, 0.668, 0.5486, 0.668, 0.5486, 0.6671, 0.5524, 0.6668, 0.5498, 0.667, 0.5499, 0.6668, 0.5498, 0.6654, 0.5526, 0.6654, 0.5526, 0.6661, 0.5514, 0.6671, 0.5524, 0.6671, 0.5524, 0.6658, 0.5534, 0.6668, 0.5498, 0.6668, 0.5498, 0.6675, 0.5482, 0.5263, 0.5185, 0.5225, 0.5185, 0.5263, 0.488, 0.5339, 0.5186, 0.5301, 0.5185, 0.5339, 0.4881, 0.5225, 0.4879, 0.5225, 0.5185, 0.5187, 0.488, 0.5263, 0.5186, 0.5263, 0.4881, 0.5301, 0.5185, 0.5377, 0.49, 0.5339, 0.49, 0.5377, 0.489, 0.5339, 0.489, 0.5339, 0.4879, 0.5377, 0.489])
me_cube.materials.append(mat_material)
me_cube.use_remesh_preserve_volume = False
me_cube.use_remesh_preserve_attributes = False
me_cube.use_mirror_vertex_groups = False
me_cube.update()
arm_armature = bpy.data.armatures.new('Armature')  # bones are not reproduced

# ---- objects
ob_armature = bpy.data.objects.new('Armature', arm_armature)
ob_cube = bpy.data.objects.new('Cube', me_cube)

# ---- transforms, parenting, visibility, modifiers, constraints
ob_armature.location = (0.0, 0.0, 0.2786)
ob_armature.scale = (0.663, 0.663, 0.663)
ob_armature.hide_viewport = True
ob_armature.show_in_front = True
ob_armature.lineart.crease_threshold = 0.0
ob_cube.parent = ob_armature
ob_cube.matrix_parent_inverse = Matrix(((1.508, 0.0, 0.0, 0.0), (0.0, 1.508, 0.0, 0.0), (0.0, 0.0, 1.508, -0.4203), (0.0, 0.0, 0.0, 1.0)))
ob_cube.location = (0.01508, 0.004291, 1.485)
ob_cube.rotation_euler = (0.0, -0.0, -1.571)
ob_cube.scale = (0.6079, 0.6079, 0.6079)
ob_cube.lock_rotations_4d = False
ob_cube.empty_display_type = 'ARROWS'
ob_cube.lineart.crease_threshold = 0.0
_vg = ob_cube.vertex_groups.new(name='Torso')
for _i, _w in zip([63, 68, 69, 70, 71, 72, 73, 74, 75, 76, 77, 85, 86, 99, 100, 101, 102, 103, 104, 105, 106, 107, 108, 109, 110, 111, 112, 143, 144, 157, 162, 163, 164, 171, 231, 253, 258, 265, 266, 267, 268, 269, 270, 271, 272, 273, 274, 275, 276, 277, 278, 279, 287, 288, 289, 290, 303, 304, 305, 306, 307, 308, 309, 310, 311, 312, 313, 314, 315, 316, 317, 318, 349, 350, 351, 352, 365, 370, 371, 372, 373, 374, 375, 382, 383], [0.02433, 0.8028, 0.0193, 0.8281, 0.8179, 0.8308, 0.8223, 0.832, 0.7587, 0.7986, 0.8245, 0.07628, 0.132, 0.7417, 0.7386, 0.7839, 0.8224, 0.8247, 0.8592, 0.9214, 0.8829, 0.8874, 0.9034, 0.8883, 0.9359, 0.8865, 0.8958, 0.07722, 0.0212, 0.005979, 0.06448, 0.05449, 0.07665, 0.04972, 0.03247, 0.01508, 0.02456, 0.1636, 0.8045, 0.3566, 0.02014, 0.807, 0.8281, 0.8183, 0.83, 0.8931, 0.8309, 0.8231, 0.833, 0.7645, 0.8022, 0.826, 0.07687, 0.1277, 0.1319, 0.2231, 0.7414, 0.7389, 0.7844, 0.8228, 0.8263, 0.8604, 0.9127, 0.9215, 0.883, 0.9584, 0.8875, 0.9035, 0.8885, 0.9361, 0.8865, 0.896, 0.09539, 0.07727, 0.02253, 0.1395, 0.006955, 0.1244, 0.06452, 0.1709, 0.0549, 0.1391, 0.07669, 0.05033, 0.1263]): _vg.add([_i], _w, 'REPLACE')
_vg = ob_cube.vertex_groups.new(name='Chest')
for _i, _w in zip([41, 46, 63, 64, 68, 70, 72, 73, 75, 76, 85, 86, 99, 100, 102, 103, 108, 111, 143, 144, 156, 161, 162, 163, 164, 166, 168, 169, 171, 174, 225, 231, 232, 237, 258, 259, 265, 266, 267, 269, 270, 272, 273, 274, 275, 277, 278, 287, 288, 289, 290, 303, 304, 306, 307, 309, 314, 317, 349, 350, 351, 352, 364, 369, 370, 371, 372, 373, 374, 375, 377, 379, 380, 382, 383, 386], [0.07259, 0.0007367, 0.2961, 0.01019, 0.04703, 0.0232, 0.0005942, 0.01377, 0.01177, 0.0005046, 0.05189, 0.08538, 0.05654, 0.1667, 0.001949, 0.03407, 0.00163, 0.0006178, 0.09451, 0.046, 0.0759, 0.001374, 0.2158, 0.06916, 0.2066, 0.01336, 0.02953, 0.0671, 0.08411, 0.05823, 0.0727, 0.09522, 0.0008092, 0.006652, 0.2964, 0.01268, 0.213, 0.04716, 0.05549, 0.1148, 0.0232, 0.05181, 0.05496, 0.0006931, 0.01382, 0.01224, 0.000787, 0.0522, 0.6314, 0.08523, 0.518, 0.05649, 0.1667, 0.001963, 0.0342, 0.04577, 0.00163, 0.0006195, 0.6302, 0.09456, 0.04745, 0.5336, 0.07652, 0.001782, 0.2909, 0.2158, 0.2009, 0.06971, 0.3074, 0.2067, 0.01504, 0.03029, 0.06752, 0.08475, 0.3478, 0.05853]): _vg.add([_i], _w, 'REPLACE')
_vg = ob_cube.vertex_groups.new(name='Arm.R')
for _i, _w in zip([40, 41, 44, 45, 46, 48, 50, 51, 55, 56, 57, 58, 59, 60, 61, 62, 63, 64, 65, 66, 67, 68, 69, 70, 71, 72, 73, 74, 75, 76, 77, 84, 85, 86, 87, 88, 89, 90, 91, 92, 99, 100, 101, 102, 103, 104, 105, 106, 107, 108, 109, 110, 111, 112, 113, 114, 115, 116, 117, 118, 119, 120, 121, 122, 123, 124, 125, 126, 127, 128, 129, 130, 143, 144, 145, 146, 147, 148, 149, 150, 151, 152, 153, 154, 155, 156, 157, 158, 159, 160, 161, 162, 163, 164, 165, 166, 167, 168, 169, 170, 171, 172, 173, 174, 175, 231, 250, 253, 254, 255, 258, 260, 261, 262, 263, 264, 265, 267, 268, 269, 288, 290, 349, 350, 352, 370, 371, 372, 373, 374, 375, 382, 383], [0.04067, 0.1113, 0.1773, 0.02015, 0.03284, 0.05094, 0.0004705, 0.03427, 0.001172, 0.004785, 0.03275, 0.2, 0.007322, 0.004105, 0.01642, 0.07424, 0.3305, 0.7754, 0.01264, 0.02263, 0.06607, 0.03146, 0.7782, 0.1146, 0.1521, 0.1303, 0.05065, 0.04596, 0.02283, 0.02987, 0.04764, 0.9723, 0.8416, 0.7018, 0.8856, 0.7794, 0.6444, 0.8346, 0.5082, 0.5478, 0.1337, 0.0255, 0.1189, 0.08537, 0.004844, 0.04413, 0.03978, 0.08066, 0.07574, 0.0383, 0.06053, 0.01243, 0.05851, 0.05686, 0.08015, 0.09857, 0.09311, 0.07528, 0.1102, 0.08905, 0.07994, 0.08165, 0.08272, 0.07944, 0.08421, 0.07788, 0.08286, 0.08399, 0.0908, 0.07667, 0.09442, 0.08841, 0.706, 0.8553, 0.7132, 0.7825, 0.09936, 0.08156, 0.08228, 0.07851, 0.0837, 0.09263, 0.08048, 0.814, 0.8791, 0.6599, 0.7899, 0.7909, 0.5537, 0.8785, 0.7946, 0.4619, 0.7017, 0.4786, 0.7193, 0.6743, 0.7115, 0.6921, 0.5208, 0.6465, 0.7217, 0.7005, 0.6768, 0.6393, 0.6631, 0.06584, 0.002909, 0.06462, 0.000896, 0.00234, 0.01951, 0.008066, 0.00855, 0.008273, 0.005597, 0.02961, 0.1443, 0.2025, 0.001225, 0.0114, 0.1127, 0.1088, 0.1263, 0.003441, 0.132, 0.1891, 0.05844, 0.2595, 0.06105, 0.2352, 0.06747, 0.05839, 0.1782]): _vg.add([_i], _w, 'REPLACE')
_vg = ob_cube.vertex_groups.new(name='Hand.R')
for _i, _w in zip([63, 64, 69, 86, 87, 88, 89, 90, 91, 92, 113, 114, 115, 116, 117, 118, 119, 120, 121, 122, 123, 124, 125, 126, 127, 128, 129, 130, 143, 144, 145, 146, 147, 148, 149, 150, 151, 152, 153, 154, 155, 156, 157, 158, 159, 160, 161, 162, 163, 164, 165, 166, 167, 168, 169, 170, 171, 172, 173, 174, 175, 265, 370, 388, 389, 390, 391, 392, 393, 394, 395], [0.07533, 0.06699, 0.02213, 0.03389, 0.1073, 0.2018, 0.3494, 0.1581, 0.4765, 0.4465, 0.919, 0.9004, 0.9057, 0.9239, 0.8886, 0.9099, 0.9192, 0.9175, 0.9164, 0.9197, 0.9149, 0.9213, 0.9162, 0.915, 0.9082, 0.9225, 0.9046, 0.9106, 0.06078, 0.0207, 0.269, 0.2106, 0.8996, 0.9174, 0.9168, 0.9206, 0.9154, 0.9064, 0.9186, 0.1803, 0.09876, 0.1741, 0.1478, 0.1579, 0.4235, 0.09938, 0.1405, 0.06013, 0.0514, 0.06085, 0.2494, 0.2543, 0.2572, 0.2189, 0.3352, 0.3081, 0.04569, 0.2654, 0.2846, 0.2307, 0.3056, 0.0008065, 0.001339, 1.0, 1.0, 1.0, 1.0, 1.0, 1.0, 1.0, 1.0]): _vg.add([_i], _w, 'REPLACE')
_vg = ob_cube.vertex_groups.new(name='Neck')
_vg = ob_cube.vertex_groups.new(name='Head')
for _i, _w in zip([0, 1, 2, 3, 4, 5, 6, 7, 8, 9, 10, 11, 12, 13, 14, 15, 16, 17, 18, 19, 20, 21, 22, 23, 24, 25, 26, 27, 28, 29, 30, 31, 32, 33, 34, 35, 36, 37, 38, 39, 40, 41, 42, 43, 44, 45, 46, 47, 48, 49, 50, 51, 52, 53, 54, 55, 56, 57, 58, 59, 60, 61, 62, 63, 64, 65, 66, 67, 69, 143, 156, 158, 162, 163, 164, 168, 169, 171, 174, 176, 177, 178, 179, 180, 181, 182, 183, 184, 185, 186, 187, 188, 189, 190, 191, 192, 193, 194, 195, 196, 197, 198, 199, 200, 201, 202, 203, 204, 205, 206, 207, 208, 209, 210, 211, 212, 213, 214, 215, 216, 217, 218, 219, 220, 221, 222, 223, 224, 225, 226, 227, 228, 229, 230, 231, 232, 233, 234, 235, 236, 237, 238, 239, 240, 241, 242, 243, 244, 245, 246, 247, 248, 249, 250, 251, 252, 253, 254, 255, 256, 257, 258, 259, 260, 261, 262, 263, 264, 265, 267, 268, 350, 352, 364, 366, 370, 371, 372, 373, 374, 375, 379, 380, 382, 383, 386], [0.9762, 0.9766, 0.9769, 0.9767, 0.9765, 0.9762, 0.9766, 0.9768, 0.9765, 0.9775, 0.9765, 0.9766, 0.9764, 0.9767, 0.9768, 0.9767, 0.9763, 0.9766, 0.9762, 0.9765, 0.9765, 0.9771, 0.9762, 0.9768, 0.9766, 0.9765, 0.9769, 0.9765, 0.9767, 0.9767, 0.9759, 0.9766, 0.9765, 0.9768, 0.9766, 0.9765, 0.9767, 0.9766, 0.9765, 0.9768, 0.9235, 0.7639, 0.9782, 0.9452, 0.7777, 0.9466, 0.9099, 0.9718, 0.9275, 0.9685, 0.9421, 0.9318, 0.9811, 0.9551, 0.9736, 0.9451, 0.9375, 0.9226, 0.7491, 0.9344, 0.9354, 0.9299, 0.8828, 0.2206, 0.1099, 0.9267, 0.9204, 0.8866, 0.1082, 0.01264, 0.0662, 0.009895, 0.1309, 0.05924, 0.1007, 0.0008462, 0.04633, 0.02054, 0.02117, 0.9762, 0.9766, 0.9769, 0.9767, 0.9765, 0.9765, 0.9762, 0.9766, 0.9768, 0.9765, 0.9768, 0.9775, 0.9767, 0.9765, 0.977, 0.9766, 0.9764, 0.9767, 0.9768, 0.9767, 0.9768, 0.9767, 0.9763, 0.9766, 0.9766, 0.9762, 0.9765, 0.9765, 0.9771, 0.9762, 0.9768, 0.9766, 0.9765, 0.9769, 0.9764, 0.9767, 0.9767, 0.9759, 0.9766, 0.9765, 0.9768, 0.9769, 0.9766, 0.9765, 0.9767, 0.9766, 0.9765, 0.9768, 0.9236, 0.7642, 0.9783, 0.9452, 0.9409, 0.7783, 0.9467, 0.707, 0.91, 0.9818, 0.9718, 0.9329, 0.9277, 0.9068, 0.96, 0.9793, 0.9686, 0.9421, 0.9319, 0.9811, 0.9551, 0.945, 0.9766, 0.9736, 0.9451, 0.9375, 0.9358, 0.9226, 0.7497, 0.8245, 0.9344, 0.9354, 0.9299, 0.883, 0.2214, 0.1133, 0.9267, 0.929, 0.9204, 0.8867, 0.902, 0.2842, 0.1628, 0.1098, 0.01296, 0.02418, 0.06806, 0.01623, 0.1549, 0.1313, 0.07885, 0.06009, 0.05646, 0.1009, 0.002313, 0.04833, 0.02169, 0.1236, 0.02254]): _vg.add([_i], _w, 'REPLACE')
_vg = ob_cube.vertex_groups.new(name='Arm.L')
for _i, _w in zip([63, 65, 66, 67, 162, 163, 164, 171, 224, 225, 229, 230, 231, 232, 236, 242, 249, 251, 252, 253, 254, 256, 257, 258, 259, 260, 261, 262, 263, 264, 265, 266, 267, 268, 269, 270, 271, 274, 275, 276, 277, 278, 279, 286, 287, 288, 289, 290, 291, 292, 293, 294, 295, 296, 303, 304, 305, 306, 307, 308, 310, 311, 313, 314, 315, 316, 317, 318, 319, 320, 321, 322, 323, 324, 325, 326, 327, 328, 329, 330, 331, 332, 333, 334, 335, 336, 349, 350, 351, 352, 353, 354, 355, 356, 357, 358, 359, 360, 361, 362, 363, 364, 365, 366, 367, 368, 369, 370, 371, 372, 373, 374, 375, 376, 377, 378, 379, 380, 381, 382, 383, 384, 385, 386, 387], [0.006032, 0.002972, 0.00314, 0.0007368, 0.04964, 0.05758, 0.0586, 0.05521, 0.03308, 0.0838, 0.1548, 0.01239, 0.04891, 0.01418, 0.03723, 0.02637, 6.045e-05, 0.02581, 0.1791, 0.05957, 0.002374, 0.01087, 0.06716, 0.2269, 0.6664, 0.007151, 0.003427, 0.01624, 0.05985, 0.0225, 0.1134, 0.03229, 0.1891, 0.7215, 0.009414, 0.1117, 0.1498, 0.1286, 0.05117, 0.04694, 0.02403, 0.03092, 0.04868, 0.959, 0.8316, 0.1099, 0.6809, 0.1026, 0.7829, 0.592, 0.5291, 0.5989, 0.3759, 0.3974, 0.1351, 0.02555, 0.12, 0.08617, 0.005542, 0.04503, 0.03824, 0.07962, 0.07484, 0.03799, 0.06039, 0.01233, 0.0584, 0.05675, 0.07166, 0.08822, 0.08007, 0.06825, 0.09381, 0.07574, 0.07065, 0.06437, 0.06506, 0.06446, 0.06698, 0.06384, 0.06634, 0.07267, 0.08013, 0.06827, 0.08132, 0.07326, 0.1225, 0.6695, 0.8328, 0.1225, 0.4702, 0.4715, 0.08846, 0.07282, 0.06462, 0.06404, 0.06665, 0.08065, 0.07043, 0.7212, 0.8249, 0.2236, 0.7315, 0.274, 0.163, 0.791, 0.7108, 0.1639, 0.402, 0.2462, 0.6616, 0.2242, 0.4283, 0.5343, 0.5053, 0.546, 0.5588, 0.3534, 0.5239, 0.6912, 0.1567, 0.5552, 0.5762, 0.5156, 0.4258]): _vg.add([_i], _w, 'REPLACE')
_vg = ob_cube.vertex_groups.new(name='Hand.L')
for _i, _w in zip([225, 229, 231, 252, 258, 259, 265, 268, 289, 291, 292, 293, 294, 295, 296, 319, 320, 321, 322, 323, 324, 325, 326, 327, 328, 329, 330, 331, 332, 333, 334, 335, 336, 350, 351, 353, 354, 355, 356, 357, 358, 359, 360, 361, 362, 363, 364, 365, 366, 367, 368, 369, 370, 371, 372, 373, 375, 376, 377, 378, 379, 380, 381, 382, 383, 384, 385, 386, 387], [0.04301, 0.02154, 0.007351, 0.01605, 0.1775, 0.1706, 0.05591, 0.08991, 0.06314, 0.209, 0.3885, 0.4635, 0.3927, 0.6083, 0.5958, 0.9273, 0.9105, 0.9185, 0.9308, 0.9048, 0.9231, 0.9283, 0.9347, 0.934, 0.9346, 0.932, 0.9352, 0.9327, 0.9261, 0.9187, 0.9307, 0.9175, 0.9256, 0.09697, 0.05584, 0.5112, 0.5206, 0.9103, 0.926, 0.9344, 0.935, 0.9324, 0.9182, 0.9284, 0.2711, 0.1515, 0.6073, 0.2054, 0.6689, 0.7954, 0.1855, 0.2236, 0.05065, 0.1195, 0.005896, 0.08909, 0.1107, 0.429, 0.4203, 0.4187, 0.3507, 0.5008, 0.4281, 0.07617, 0.03801, 0.4071, 0.3829, 0.3532, 0.5341]): _vg.add([_i], _w, 'REPLACE')
_vg = ob_cube.vertex_groups.new(name='UpperLeg.R')
for _i, _w in zip([68, 73, 74, 75, 76, 77, 93, 94, 95, 96, 97, 98, 99, 100, 101, 102, 103, 104, 131, 138, 139, 140, 141, 142, 272], [0.09669, 0.0875, 0.09141, 0.1604, 0.1246, 0.09889, 0.9819, 0.9814, 0.999, 0.9947, 0.9748, 0.9846, 0.05709, 0.01636, 0.06683, 0.05887, 0.07296, 0.05933, 0.9667, 0.9783, 0.9628, 0.9648, 0.9708, 0.9949, 0.03514]): _vg.add([_i], _w, 'REPLACE')
_vg = ob_cube.vertex_groups.new(name='LowerLeg.R')
for _i, _w in zip([78, 79, 80, 81, 82, 83, 132, 133, 134, 135, 136, 137, 139], [0.9936, 0.9965, 0.9986, 0.9945, 0.9946, 0.9979, 0.996, 0.9925, 0.9993, 0.9938, 0.9938, 0.9984, 0.002807]): _vg.add([_i], _w, 'REPLACE')
_vg = ob_cube.vertex_groups.new(name='UpperLeg.L')
for _i, _w in zip([266, 272, 275, 276, 277, 278, 279, 297, 298, 299, 300, 301, 302, 303, 304, 305, 306, 307, 308, 337, 344, 345, 346, 347, 348], [0.09428, 0.03194, 0.08599, 0.08975, 0.1535, 0.1201, 0.09668, 0.9872, 0.9875, 0.9966, 0.996, 0.9787, 0.9864, 0.0558, 0.0146, 0.06502, 0.05751, 0.07017, 0.05733, 0.9679, 0.9926, 0.9692, 0.9683, 0.9789, 0.9928]): _vg.add([_i], _w, 'REPLACE')
_vg = ob_cube.vertex_groups.new(name='LowerLeg.L')
for _i, _w in zip([280, 281, 282, 283, 284, 285, 338, 339, 340, 341, 342, 343], [0.9961, 0.9982, 0.9997, 0.9974, 0.9974, 0.9996, 0.9976, 0.995, 0.9995, 0.9969, 0.9967, 0.9996]): _vg.add([_i], _w, 'REPLACE')
_vg = ob_cube.vertex_groups.new(name='Floor')
_m = ob_cube.modifiers.new('Decimate', 'DECIMATE')
_m.decimate_type = 'DISSOLVE'
_m.angle_limit = 0.1222
_m = ob_cube.modifiers.new('Armature', 'ARMATURE')
_m.object = ob_armature

# ---- collection membership
col_collection_1.objects.link(ob_armature)
col_collection_1.objects.link(ob_cube)

# ---- scene / render settings (as saved in the file)
scene.frame_start = 1; scene.frame_end = 250; scene.frame_set(0)
scene.render.engine = 'CYCLES'
scene.render.resolution_percentage = 50
scene.render.dither_intensity = 0.0
scene.cycles.use_denoising = False
scene.cycles.samples = 10
scene.cycles.sampling_pattern = 'TABULATED_SOBOL'
scene.cycles.light_sampling_threshold = 0.0
scene.cycles.use_adaptive_sampling = False
scene.cycles.use_light_tree = False
scene.cycles.blur_glossy = 0.0
scene.cycles.pixel_filter_type = 'GAUSSIAN'
scene.cycles.sample_clamp_indirect = 0.0
scene.cycles.bake_type = 'AO'
scene.view_settings.view_transform = 'Standard'
bpy.context.view_layer.update()

# ---- added for rendering (the .blend has no active camera and no usable light): camera, sun
cam_auto = bpy.data.cameras.new('AutoCamera')
cam_auto.lens = 50.0
cam_auto.sensor_width = 36.0
cam_auto.clip_end = 1000.0
ob_auto_camera = bpy.data.objects.new('AutoCamera', cam_auto)
scene.collection.objects.link(ob_auto_camera)
ob_auto_camera.location = (4.65426, -5.82711, 5.71824)
ob_auto_camera.rotation_euler = (1.09748, -7.21219e-08, 0.694738)
scene.camera = ob_auto_camera
light_auto_sun = bpy.data.lights.new('AutoSun', 'SUN')
light_auto_sun.energy = 3.0
light_auto_sun.angle = 0.0523599
ob_auto_sun = bpy.data.objects.new('AutoSun', light_auto_sun)
scene.collection.objects.link(ob_auto_sun)
ob_auto_sun.rotation_euler = (0.872665, 0.174533, 0.523599)
bpy.context.view_layer.update()
